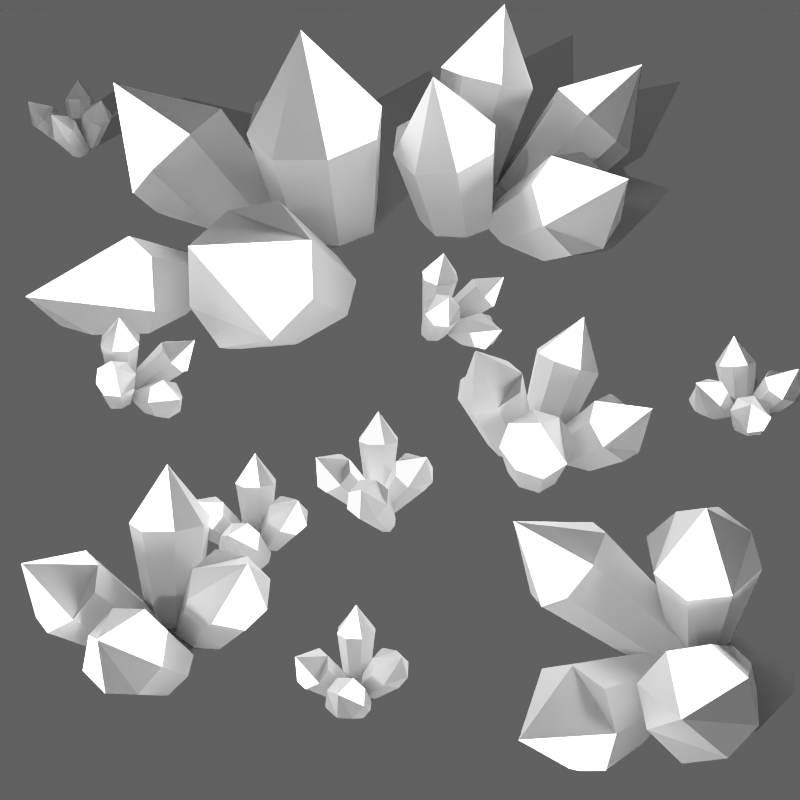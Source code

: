 # Source: templateAsteroidTerrain.blend  (saved by Blender 4.0.36; exported with 4.5.12 LTS)
import bpy
from mathutils import Matrix  # noqa: F401  (used for matrix-valued properties, if any)

bpy.ops.wm.read_factory_settings(use_empty=True)
scene = bpy.context.scene
scene.name = 'Scene'

# ---- collections
col_collection = bpy.data.collections.new('Collection'); scene.collection.children.link(col_collection)

# ---- materials (node trees are filled in below, after node groups)
mat_material_002 = bpy.data.materials.new('Material.002')
mat_material_003 = bpy.data.materials.new('Material.003')
mat_material = bpy.data.materials.new('Material')
mat_material_001 = bpy.data.materials.new('Material.001')

# ---- material node trees
mat_material_002.use_nodes = True; mat_material_002.node_tree.nodes.clear()
_N = mat_material_002.node_tree.nodes; _L = mat_material_002.node_tree.links
n0 = _N.new('ShaderNodeBsdfPrincipled'); n0.name = 'Principled BSDF'; n0.location = (10, 300)
n0.inputs[3].default_value = 1.45
n1 = _N.new('ShaderNodeOutputMaterial'); n1.name = 'Material Output'; n1.location = (300, 300)
_L.new(n0.outputs[0], n1.inputs[0])
n1.is_active_output = True
mat_material_003.use_nodes = True; mat_material_003.node_tree.nodes.clear()
_N = mat_material_003.node_tree.nodes; _L = mat_material_003.node_tree.links
n0 = _N.new('ShaderNodeOutputMaterial'); n0.name = 'Material Output'; n0.location = (300, 300)
n1 = _N.new('ShaderNodeEmission'); n1.name = 'Emission'; n1.location = (10, 300)
n1.inputs[1].default_value = 58.5
_L.new(n1.outputs[0], n0.inputs[0])
n0.is_active_output = True
mat_material.use_nodes = True; mat_material.node_tree.nodes.clear()
_N = mat_material.node_tree.nodes; _L = mat_material.node_tree.links
n0 = _N.new('ShaderNodeBsdfPrincipled'); n0.name = 'Principled BSDF'; n0.location = (10, 300)
n0.inputs[3].default_value = 1.45
n1 = _N.new('ShaderNodeOutputMaterial'); n1.name = 'Material Output'; n1.location = (300, 300)
_L.new(n0.outputs[0], n1.inputs[0])
n1.is_active_output = True
mat_material_001.use_nodes = True; mat_material_001.node_tree.nodes.clear()
_N = mat_material_001.node_tree.nodes; _L = mat_material_001.node_tree.links
n0 = _N.new('ShaderNodeOutputMaterial'); n0.name = 'Material Output'; n0.location = (300, 300)
n1 = _N.new('ShaderNodeEmission'); n1.name = 'Emission'; n1.location = (10, 300)
n1.inputs[1].default_value = 13.1
_L.new(n1.outputs[0], n0.inputs[0])
n0.is_active_output = True

# ---- world
world_world = bpy.data.worlds.new('World'); scene.world = world_world
world_world.use_nodes = True; world_world.node_tree.nodes.clear()
_N = world_world.node_tree.nodes; _L = world_world.node_tree.links
n0 = _N.new('ShaderNodeOutputWorld'); n0.name = 'World Output'; n0.location = (300, 300)
n1 = _N.new('ShaderNodeBackground'); n1.name = 'Background'; n1.location = (10, 300)
n1.inputs[0].default_value = (0.05088, 0.05088, 0.05088, 1.0)
n1.inputs[1].default_value = 2.4
_L.new(n1.outputs[0], n0.inputs[0])
n0.is_active_output = True
world_world.color = (0.05088, 0.05088, 0.05088)
world_world.use_sun_shadow = False
world_world.sun_shadow_jitter_overblur = 0.0

# ---- cameras
cam_camera = bpy.data.cameras.new('Camera')
cam_camera.clip_end = 100.0
cam_camera.ortho_scale = 7.314

# ---- lights
light_spot_001 = bpy.data.lights.new('Spot.001', 'SPOT')
light_spot_001.transmission_factor = 0.0
light_spot_001.energy = 599.7
light_spot_001.shadow_maximum_resolution = 0.006
light_spot_001.use_absolute_resolution = True
light_spot_001.use_soft_falloff = False

# ---- meshes
me_plane = bpy.data.meshes.new('Plane')
me_plane.from_pydata([(-1.0, -1.0, 0.0), (1.0, -1.0, 0.0), (-1.0, 1.0, 0.0), (1.0, 1.0, 0.0)], [], [(0, 1, 3, 2)])
_uv = me_plane.uv_layers.new(name='UVMap')
_uv.uv.foreach_set('vector', [0.0, 0.0, 1.0, 0.0, 1.0, 1.0, 0.0, 1.0])
me_plane.update()
me_plane_005 = bpy.data.meshes.new('Plane.005')
me_plane_005.from_pydata([(-0.4207, -0.4207, -3.119), (0.4207, -0.4207, -3.119), (-0.4207, 0.4207, -3.119), (0.4207, 0.4207, -3.119), (-0.5607, 0.0, -3.119), (0.0, -0.5607, -3.119), (0.5607, 0.0, -3.119), (0.0, 0.5607, -3.119), (0.0, 0.0, -3.119), (-1.131, 0.0, 1.401), (-0.8485, -0.8485, 1.401), (2.257e-09, -1.131, 1.401), (0.8485, -0.8485, 1.401), (1.131, 0.0, 1.401), (0.8485, 0.8485, 1.401), (2.257e-09, 1.131, 1.401), (-0.8485, 0.8485, 1.401), (0.0, 0.0, 3.016)], [(12, 17), (14, 17), (16, 17)], [(8, 7, 3, 6), (4, 2, 7, 8), (0, 4, 8, 5), (5, 8, 6, 1), (17, 13, 14, 15), (9, 17, 15, 16), (10, 11, 17, 9), (11, 12, 13, 17), (0, 5, 11, 10), (7, 2, 16, 15), (5, 1, 12, 11), (1, 6, 13, 12), (2, 4, 9, 16), (6, 3, 14, 13), (4, 0, 10, 9), (3, 7, 15, 14)])
_uv = me_plane_005.uv_layers.new(name='UVMap')
_uv.uv.foreach_set('vector', [0.5, 0.5, 0.5, 1.0, 1.0, 1.0, 1.0, 0.5, 0.0, 0.5, 0.0, 1.0, 0.5, 1.0, 0.5, 0.5, 0.0, 0.0, 0.0, 0.5, 0.5, 0.5, 0.5, 0.0, 0.5, 0.0, 0.5, 0.5, 1.0, 0.5, 1.0, 0.0, 0.5, 0.5, 1.0, 0.5, 1.0, 1.0, 0.5, 1.0, 0.0, 0.5, 0.5, 0.5, 0.5, 1.0, 0.0, 1.0, 0.0, 0.0, 0.5, 0.0, 0.5, 0.5, 0.0, 0.5, 0.5, 0.0, 1.0, 0.0, 1.0, 0.5, 0.5, 0.5, 0.0, 0.0, 0.5, 0.0, 0.5, 0.0, 0.0, 0.0, 0.5, 1.0, 0.0, 1.0, 0.0, 1.0, 0.5, 1.0, 0.5, 0.0, 1.0, 0.0, 1.0, 0.0, 0.5, 0.0, 1.0, 0.0, 1.0, 0.5, 1.0, 0.5, 1.0, 0.0, 0.0, 1.0, 0.0, 0.5, 0.0, 0.5, 0.0, 1.0, 1.0, 0.5, 1.0, 1.0, 1.0, 1.0, 1.0, 0.5, 0.0, 0.5, 0.0, 0.0, 0.0, 0.0, 0.0, 0.5, 1.0, 1.0, 0.5, 1.0, 0.5, 1.0, 1.0, 1.0])
me_plane_005.update()
me_plane_008 = bpy.data.meshes.new('Plane.008')
me_plane_008.from_pydata([(-0.4207, -0.4207, -3.119), (0.4207, -0.4207, -3.119), (-0.4207, 0.4207, -3.119), (0.4207, 0.4207, -3.119), (-0.5607, 0.0, -3.119), (0.0, -0.5607, -3.119), (0.5607, 0.0, -3.119), (0.0, 0.5607, -3.119), (0.0, 0.0, -3.119), (-1.131, 0.0, 1.401), (-0.8485, -0.8485, 1.401), (2.257e-09, -1.131, 1.401), (0.8485, -0.8485, 1.401), (1.131, 0.0, 1.401), (0.8485, 0.8485, 1.401), (2.257e-09, 1.131, 1.401), (-0.8485, 0.8485, 1.401), (0.0, 0.0, 3.016), (-0.01627, -0.994, -3.023), (0.2571, -0.4724, -2.422), (-0.4343, -0.3592, -3.384), (-0.1609, 0.1624, -2.783), (-0.2707, -0.7634, -3.303), (0.1899, -0.8388, -2.663), (0.09353, -0.06822, -2.503), (-0.3671, 0.007209, -3.143), (-0.0886, -0.4158, -2.903), (-4.094, -2.091, -1.211), (-3.58, -2.556, -0.6451), (-3.165, -2.243, 0.08202), (-3.029, -1.504, 0.567), (-3.359, -0.6888, 0.4047), (-3.872, -0.2236, -0.1609), (-4.288, -0.5367, -0.888), (-4.424, -1.276, -1.373), (-5.025, -1.738, 0.4898), (0.02424, -0.3429, -2.912), (0.0974, -1.108, -3.254), (0.7722, -0.4386, -2.538), (0.8454, -1.204, -2.881), (0.3861, -0.2635, -2.668), (-0.06359, -0.7094, -3.145), (0.4836, -1.283, -3.125), (0.9332, -0.837, -2.648), (0.4348, -0.7732, -2.896), (-1.696, -1.557, 1.172), (-2.426, -1.717, 0.681), (-2.603, -2.456, 0.2101), (-2.278, -3.259, -0.0104), (-1.5, -3.613, 0.2511), (-0.7698, -3.453, 0.7425), (-0.5926, -2.713, 1.213), (-0.9173, -1.91, 1.434), (-2.324, -3.231, 2.0), (-0.4933, -0.6837, -3.254), (-0.2761, -1.232, -2.655), (0.197, -0.2313, -3.09), (0.4142, -0.78, -2.491), (-0.1843, -0.3662, -3.272), (-0.4995, -1.033, -2.982), (0.1052, -1.097, -2.473), (0.4204, -0.4304, -2.763), (-0.03956, -0.7318, -2.873), (-2.638, 2.422, -0.6331), (-3.261, 1.781, -0.5971), (-3.274, 1.076, -0.04722), (-2.823, 0.6747, 0.6126), (-2.054, 0.9468, 0.9791), (-1.431, 1.587, 0.9431), (-1.418, 2.292, 0.3932), (-1.869, 2.694, -0.2666), (-3.17, 2.547, 1.261), (4.873, 22.06, -3.997), (6.516, 21.65, -4.364), (5.291, 23.74, -3.984), (6.933, 23.33, -4.351), (4.809, 22.97, -3.929), (5.625, 21.58, -4.182), (6.998, 22.43, -4.418), (6.182, 23.82, -4.165), (5.903, 22.7, -4.174), (5.593, 22.7, 5.408), (5.723, 20.87, 5.272), (7.24, 19.9, 4.897), (9.036, 20.05, 4.532), (10.01, 21.61, 4.421), (9.878, 23.44, 4.557), (8.362, 24.41, 4.932), (6.565, 24.26, 5.297), (8.478, 21.96, 8.16), (5.419, 20.71, -3.989), (6.463, 21.55, -2.892), (4.766, 22.22, -4.523), (5.811, 23.06, -3.426), (4.919, 21.32, -4.438), (6.05, 20.87, -3.352), (6.311, 22.44, -2.976), (5.18, 22.89, -4.063), (5.615, 21.88, -3.707), (-2.324, 20.26, 1.417), (-1.315, 19.02, 2.323), (-0.04313, 19.36, 3.608), (0.7914, 20.71, 4.535), (0.4837, 22.52, 4.365), (-0.5249, 23.76, 3.459), (-1.797, 23.42, 2.174), (-2.632, 22.07, 1.247), (-3.254, 21.22, 5.247), (5.868, 21.97, -3.773), (5.487, 20.45, -4.506), (7.437, 21.38, -3.35), (7.056, 19.86, -4.083), (6.716, 21.93, -3.44), (5.416, 21.31, -4.21), (6.208, 19.9, -4.416), (7.508, 20.52, -3.646), (6.462, 20.92, -3.928), (3.622, 19.89, 5.171), (1.911, 19.98, 4.498), (1.001, 18.65, 3.618), (1.144, 16.91, 3.02), (2.599, 15.8, 3.201), (4.309, 15.71, 3.873), (5.219, 17.05, 4.754), (5.077, 18.78, 5.351), (1.913, 16.75, 7.083), (4.544, 21.58, -4.241), (4.948, 20.31, -3.138), (6.185, 22.14, -4.206), (6.589, 20.86, -3.103), (5.298, 22.07, -4.407), (4.473, 20.86, -3.696), (5.836, 20.38, -2.937), (6.66, 21.59, -3.649), (5.567, 21.22, -3.672), (2.999, 28.5, 2.011), (1.48, 27.52, 2.346), (1.336, 26.05, 3.446), (2.294, 24.96, 4.57), (4.084, 25.09, 4.976), (5.603, 26.07, 4.641), (5.746, 27.54, 3.541), (4.789, 28.63, 2.417), (2.818, 28.78, 6.052), (-11.38, 40.53, -22.18), (-8.325, 42.73, -20.4), (-13.44, 44.05, -23.02), (-10.38, 46.26, -21.24), (-12.92, 41.92, -22.9), (-9.512, 41.04, -21.15), (-8.844, 44.86, -20.52), (-12.25, 45.74, -22.27), (-10.88, 43.39, -21.71), (-25.48, 39.04, -4.36), (-22.38, 36.23, -2.912), (-18.61, 37.27, -0.8341), (-16.21, 40.68, 0.6767), (-17.26, 44.98, 0.4217), (-20.36, 47.79, -1.027), (-24.13, 46.75, -3.104), (-26.53, 43.34, -4.615), (-25.12, 41.51, 5.08), (-8.735, 39.15, -20.33), (-10.41, 41.87, -17.65), (-10.97, 40.83, -23.43), (-12.64, 43.55, -20.75), (-9.572, 39.54, -22.32), (-9.201, 40.24, -18.47), (-11.81, 43.16, -18.75), (-12.18, 42.47, -22.6), (-10.69, 41.35, -20.54), (-25.08, 23.31, -19.93), (-23.39, 22.53, -15.91), (-24.33, 24.71, -12.17), (-26.77, 28.01, -10.51), (-29.58, 30.62, -12.73), (-31.27, 31.39, -16.75), (-30.33, 29.21, -20.5), (-27.89, 25.91, -22.16), (-33.27, 21.82, -14.83), (-10.44, 41.96, -20.41), (-7.507, 39.05, -20.98), (-8.351, 43.4, -17.1), (-5.422, 40.49, -17.68), (-9.881, 43.16, -18.66), (-9.318, 40.26, -21.25), (-5.977, 39.29, -19.43), (-6.54, 42.19, -16.84), (-7.929, 41.22, -19.04), (-23.2, 31.1, -4.993), (-24.32, 28.67, -8.521), (-22.06, 25.25, -10.21), (-18.41, 22.8, -9.68), (-15.33, 23.28, -6.537), (-14.21, 25.72, -3.008), (-16.46, 29.14, -1.319), (-20.11, 31.59, -1.85), (-23.31, 22.18, -1.023), (-10.69, 39.27, -22.66), (-9.952, 37.36, -19.03), (-9.667, 42.93, -20.94), (-8.929, 41.02, -17.31), (-10.3, 41.42, -22.4), (-10.49, 37.71, -21.13), (-9.318, 38.87, -17.56), (-9.128, 42.58, -18.84), (-9.809, 40.15, -19.98), (-32.15, 45.87, -18.86), (-32.93, 41.54, -19.38), (-32.53, 38.38, -16.3), (-31.44, 37.67, -12.06), (-30.17, 40.72, -9.107), (-29.38, 45.05, -8.589), (-29.78, 48.21, -11.67), (-30.87, 48.91, -15.91), (-38.78, 44.42, -11.84), (-2.106, 49.98, -13.17), (-4.341, 48.38, -14.88), (-0.4969, 47.22, -12.69), (-2.732, 45.62, -14.39), (-0.9297, 48.87, -12.65), (-3.491, 49.64, -14.11), (-3.908, 46.73, -14.92), (-1.347, 45.96, -13.46), (-2.419, 47.8, -13.78), (-8.527, 47.22, 3.045), (-10.9, 49.47, 1.981), (-13.69, 48.78, 0.1006), (-15.41, 46.24, -1.452), (-14.53, 42.91, -1.531), (-12.16, 40.66, -0.4674), (-9.368, 41.35, 1.413), (-7.654, 43.89, 2.966), (-14.78, 44.09, 5.949), (-4.47, 51.04, -14.02), (-5.41, 48.44, -12.33), (-1.418, 49.97, -13.96), (-2.358, 47.37, -12.28), (-2.787, 50.94, -14.27), (-5.447, 49.92, -13.19), (-4.04, 47.47, -12.03), (-1.38, 48.49, -13.11), (-3.414, 49.21, -13.15), (0.6103, 61.31, -0.5759), (-2.783, 61.52, -0.06511), (-4.754, 59.26, 1.614), (-4.678, 56.28, 3.329), (-1.916, 54.33, 3.947), (1.477, 54.12, 3.436), (3.448, 56.38, 1.757), (3.372, 59.36, 0.04233), (0.3329, 60.89, 6.983), (-3.556, 48.76, -13.36), (-4.522, 51.34, -15.06), (-6.479, 47.42, -13.73), (-7.445, 50.0, -15.43), (-4.857, 47.66, -13.27), (-3.553, 50.27, -14.15), (-6.144, 51.1, -15.52), (-7.448, 48.49, -14.64), (-5.501, 49.38, -14.39), (-9.54, 53.55, 2.549), (-6.917, 55.76, 2.352), (-6.911, 58.81, 0.7663), (-8.866, 60.96, -1.066), (-12.14, 60.48, -2.006), (-14.76, 58.27, -1.809), (-14.77, 55.22, -0.2232), (-12.81, 53.06, 1.609), (-12.74, 59.74, 5.509), (-2.143, 51.07, -13.62), (-4.978, 52.09, -12.45), (-3.441, 48.17, -14.22), (-6.277, 49.19, -13.05), (-2.321, 49.45, -14.11), (-3.344, 52.06, -12.93), (-6.099, 50.81, -12.55), (-5.075, 48.2, -13.74), (-4.21, 50.13, -13.33), (4.208, 43.37, 0.9552), (4.566, 46.64, 1.96), (2.143, 48.64, 3.345), (-1.152, 48.7, 4.323), (-3.413, 46.12, 4.103), (-3.772, 42.86, 3.098), (-1.348, 40.85, 1.714), (1.947, 40.79, 0.736), (2.043, 42.82, 8.194), (17.77, 8.889, 2.373), (19.18, 10.25, 3.451), (16.52, 10.64, 1.781), (17.93, 12.0, 2.86), (16.92, 9.539, 1.898), (18.68, 9.278, 3.01), (18.78, 11.35, 3.335), (17.02, 11.61, 2.222), (17.85, 10.45, 2.616), (9.478, 7.37, 11.18), (11.21, 6.059, 12.13), (13.04, 6.845, 13.42), (14.04, 8.807, 14.31), (13.25, 11.03, 14.07), (11.52, 12.34, 13.12), (9.684, 11.56, 11.83), (8.689, 9.595, 10.94), (9.045, 8.756, 16.2), (19.16, 8.322, 3.506), (17.98, 9.686, 4.82), (18.04, 9.068, 1.725), (16.86, 10.43, 3.04), (18.8, 8.468, 2.397), (18.76, 8.88, 4.46), (17.22, 10.29, 4.149), (17.26, 9.874, 2.086), (18.01, 9.377, 3.273), (11.39, -1.064, 3.065), (12.13, -1.358, 5.302), (11.31, -0.2325, 7.225), (9.745, 1.393, 7.953), (8.219, 2.602, 6.598), (7.485, 2.897, 4.361), (8.301, 1.771, 2.438), (9.868, 0.1458, 1.71), (6.877, -2.304, 5.388), (18.1, 9.714, 3.347), (19.85, 8.333, 3.219), (18.95, 10.62, 5.199), (20.7, 9.242, 5.072), (18.24, 10.4, 4.294), (18.84, 8.872, 2.975), (20.57, 8.558, 4.124), (19.97, 10.08, 5.444), (19.4, 9.478, 4.209), (11.18, 3.275, 11.04), (10.9, 1.895, 9.128), (12.38, 0.1976, 8.377), (14.43, -0.8904, 8.87), (15.88, -0.4374, 10.7), (16.15, 0.9421, 12.61), (14.67, 2.64, 13.36), (12.62, 3.728, 12.86), (11.43, -1.459, 13.24), (18.24, 8.26, 2.165), (18.55, 7.304, 4.157), (18.48, 10.28, 3.094), (18.8, 9.319, 5.086), (18.31, 9.427, 2.298), (18.35, 7.447, 3.006), (18.73, 8.152, 4.953), (18.68, 10.13, 4.245), (18.52, 8.789, 3.625), (6.293, 10.54, 3.038), (6.154, 8.184, 2.769), (6.39, 6.543, 4.466), (6.79, 6.254, 6.787), (7.141, 7.965, 8.392), (7.281, 10.32, 8.661), (7.044, 11.96, 6.964), (6.645, 12.25, 4.643), (2.504, 9.416, 6.461), (-9.152, 7.642, -7.842), (-8.174, 7.642, -7.842), (-9.152, 8.619, -7.842), (-8.174, 8.619, -7.842), (-9.314, 8.13, -7.842), (-8.663, 7.479, -7.842), (-8.012, 8.13, -7.842), (-8.663, 8.782, -7.842), (-8.663, 8.13, -7.842), (-9.977, 8.13, -2.591), (-9.649, 7.145, -2.591), (-8.663, 6.817, -2.591), (-7.677, 7.145, -2.591), (-7.349, 8.13, -2.591), (-7.677, 9.116, -2.591), (-8.663, 9.444, -2.591), (-9.649, 9.116, -2.591), (-8.663, 8.13, -0.7152), (-8.682, 6.976, -7.731), (-8.364, 7.582, -7.032), (-9.168, 7.713, -8.15), (-8.85, 8.319, -7.452), (-8.978, 7.244, -8.056), (-8.442, 7.156, -7.312), (-8.554, 8.051, -7.126), (-9.09, 8.139, -7.87), (-8.766, 7.647, -7.591), (-13.42, 5.701, -5.625), (-12.82, 5.161, -4.968), (-12.34, 5.525, -4.123), (-12.18, 6.383, -3.56), (-12.57, 7.33, -3.748), (-13.16, 7.871, -4.405), (-13.64, 7.507, -5.25), (-13.8, 6.648, -5.814), (-14.5, 6.112, -3.65), (-8.635, 7.732, -7.601), (-8.55, 6.843, -7.999), (-7.766, 7.621, -7.168), (-7.681, 6.732, -7.566), (-8.215, 7.824, -7.318), (-8.737, 7.306, -7.872), (-8.101, 6.64, -7.849), (-7.579, 7.158, -7.295), (-8.158, 7.232, -7.583), (-10.63, 6.322, -2.856), (-11.48, 6.136, -3.427), (-11.69, 5.277, -3.974), (-11.31, 4.344, -4.231), (-10.41, 3.934, -3.927), (-9.557, 4.119, -3.356), (-9.352, 4.978, -2.809), (-9.729, 5.912, -2.553), (-11.36, 4.376, -1.895), (-9.236, 7.336, -7.999), (-8.984, 6.699, -7.302), (-8.434, 7.862, -7.809), (-8.182, 7.224, -7.112), (-8.877, 7.705, -8.02), (-9.243, 6.93, -7.683), (-8.541, 6.856, -7.091), (-8.175, 7.63, -7.429), (-8.709, 7.28, -7.556), (-11.73, 10.94, -4.954), (-12.45, 10.2, -4.912), (-12.47, 9.381, -4.273), (-11.94, 8.914, -3.507), (-11.05, 9.23, -3.081), (-10.33, 9.974, -3.123), (-10.31, 10.79, -3.762), (-10.83, 11.26, -4.528), (-12.35, 11.09, -2.754), (-10.73, 0.07602, -11.06), (-8.916, 0.07602, -11.06), (-10.73, 1.886, -11.06), (-8.916, 1.886, -11.06), (-11.03, 0.9809, -11.06), (-9.821, -0.225, -11.06), (-8.615, 0.9809, -11.06), (-9.821, 2.187, -11.06), (-9.821, 0.9809, -11.06), (-12.25, 0.9809, -1.343), (-11.65, -0.8441, -1.343), (-9.821, -1.451, -1.343), (-7.996, -0.8441, -1.343), (-7.389, 0.9809, -1.343), (-7.996, 2.806, -1.343), (-9.821, 3.413, -1.343), (-11.65, 2.806, -1.343), (-9.821, 0.9809, 2.129), (-9.856, -1.157, -10.86), (-9.268, -0.03514, -9.566), (-10.75, 0.2083, -11.63), (-10.17, 1.33, -10.34), (-10.4, -0.661, -11.46), (-9.412, -0.8232, -10.08), (-9.62, 0.8342, -9.739), (-10.61, 0.9964, -11.12), (-10.01, 0.0866, -10.6), (-18.63, -3.516, -6.961), (-17.52, -4.517, -5.744), (-16.63, -3.843, -4.18), (-16.34, -2.254, -3.137), (-17.05, -0.5006, -3.486), (-18.15, 0.5, -4.703), (-19.04, -0.1734, -6.267), (-19.33, -1.763, -7.31), (-20.63, -2.756, -3.303), (-9.769, 0.2434, -10.62), (-9.611, -1.402, -11.36), (-8.16, 0.03746, -9.816), (-8.003, -1.608, -10.55), (-8.991, 0.4141, -10.1), (-9.958, -0.5449, -11.12), (-8.781, -1.778, -11.08), (-7.814, -0.8194, -10.05), (-8.886, -0.6822, -10.59), (-13.47, -2.367, -1.835), (-15.04, -2.711, -2.892), (-15.42, -4.301, -3.905), (-14.72, -6.029, -4.379), (-13.05, -6.789, -3.817), (-11.48, -6.445, -2.76), (-11.1, -4.855, -1.747), (-11.79, -3.127, -1.273), (-14.82, -5.969, -0.05468), (-10.88, -0.4896, -11.36), (-10.41, -1.67, -10.07), (-9.397, 0.4834, -11.0), (-8.93, -0.6967, -9.714), (-10.22, 0.1932, -11.39), (-10.9, -1.241, -10.77), (-9.595, -1.379, -9.675), (-8.917, 0.05516, -10.3), (-9.906, -0.5932, -10.53), (-15.49, 6.189, -5.718), (-16.83, 4.812, -5.641), (-16.86, 3.296, -4.458), (-15.89, 2.432, -3.039), (-14.24, 3.017, -2.251), (-12.9, 4.394, -2.328), (-12.87, 5.911, -3.511), (-13.84, 6.775, -4.93), (-16.64, 6.459, -1.646), (-5.195, 32.43, -6.388), (-4.573, 31.84, -6.962), (-4.547, 33.23, -6.506), (-3.925, 32.63, -7.081), (-4.975, 32.93, -6.351), (-4.992, 32.0, -6.655), (-4.146, 32.14, -7.117), (-4.129, 33.06, -6.813), (-4.56, 32.53, -6.734), (-2.653, 31.77, -1.393), (-3.098, 30.77, -1.466), (-2.688, 29.91, -2.006), (-1.843, 29.58, -2.626), (-0.9807, 30.18, -2.938), (-0.5359, 31.19, -2.865), (-0.946, 32.05, -2.325), (-1.791, 32.38, -1.705), (-0.8371, 30.42, -0.5338), (-5.28, 31.57, -6.486), (-4.311, 31.67, -6.139), (-5.319, 32.59, -6.655), (-4.35, 32.68, -6.308), (-5.46, 32.06, -6.628), (-4.789, 31.45, -6.285), (-4.17, 32.19, -6.166), (-4.841, 32.81, -6.509), (-4.815, 32.13, -6.397), (-8.039, 32.78, -1.715), (-7.675, 31.78, -1.428), (-6.685, 31.54, -1.021), (-5.721, 31.97, -0.7277), (-5.436, 33.03, -0.7812), (-5.8, 34.03, -1.068), (-6.79, 34.27, -1.475), (-7.754, 33.84, -1.768), (-7.424, 33.18, 0.5908), (-4.681, 32.12, -6.493), (-5.424, 31.46, -6.782), (-3.975, 31.37, -6.613), (-4.718, 30.72, -6.902), (-4.204, 31.86, -6.505), (-5.17, 31.92, -6.618), (-5.194, 30.98, -6.89), (-4.229, 30.92, -6.778), (-4.699, 31.42, -6.698), (-4.409, 30.78, -1.019), (-5.37, 31.31, -0.9947), (-6.356, 30.9, -1.246), (-6.868, 29.98, -1.577), (-6.406, 29.01, -1.795), (-5.445, 28.48, -1.82), (-4.459, 28.89, -1.569), (-3.946, 29.81, -1.237), (-5.66, 29.35, 0.4822), (-5.534, 32.28, -6.438), (-5.432, 31.4, -5.903), (-4.576, 32.17, -6.808), (-4.474, 31.29, -6.273), (-5.072, 32.37, -6.712), (-5.642, 31.86, -6.109), (-4.936, 31.2, -5.999), (-4.365, 31.71, -6.602), (-5.004, 31.78, -6.355), (-3.137, 35.83, -2.761), (-4.069, 35.65, -2.208), (-4.288, 34.8, -1.545), (-3.863, 33.87, -1.129), (-2.863, 33.47, -1.322), (-1.931, 33.64, -1.875), (-1.712, 34.49, -2.538), (-2.136, 35.42, -2.954), (-2.284, 35.67, -0.5009), (-23.07, 18.07, -14.44), (-22.45, 17.48, -15.02), (-22.42, 18.87, -14.56), (-21.8, 18.27, -15.14), (-22.85, 18.57, -14.41), (-22.86, 17.64, -14.71), (-22.02, 17.78, -15.17), (-22.0, 18.7, -14.87), (-22.43, 18.17, -14.79), (-20.53, 17.41, -9.448), (-20.97, 16.41, -9.522), (-20.56, 15.55, -10.06), (-19.72, 15.22, -10.68), (-18.85, 15.82, -10.99), (-18.41, 16.82, -10.92), (-18.82, 17.69, -10.38), (-19.66, 18.02, -9.761), (-18.71, 16.06, -8.589), (-23.15, 17.21, -14.54), (-22.18, 17.3, -14.19), (-23.19, 18.23, -14.71), (-22.22, 18.32, -14.36), (-23.33, 17.7, -14.68), (-22.66, 17.09, -14.34), (-22.04, 17.83, -14.22), (-22.71, 18.45, -14.56), (-22.69, 17.77, -14.45), (-25.91, 18.42, -9.77), (-25.55, 17.42, -9.484), (-24.56, 17.18, -9.077), (-23.59, 17.61, -8.783), (-23.31, 18.67, -8.837), (-23.67, 19.67, -9.123), (-24.66, 19.91, -9.53), (-25.63, 19.48, -9.824), (-25.3, 18.82, -7.465), (-22.55, 17.76, -14.55), (-23.3, 17.1, -14.84), (-21.85, 17.01, -14.67), (-22.59, 16.36, -14.96), (-22.08, 17.5, -14.56), (-23.04, 17.55, -14.67), (-23.07, 16.62, -14.95), (-22.1, 16.56, -14.83), (-22.57, 17.06, -14.75), (-22.28, 16.42, -9.074), (-23.24, 16.95, -9.05), (-24.23, 16.54, -9.301), (-24.74, 15.62, -9.633), (-24.28, 14.65, -9.851), (-23.32, 14.12, -9.875), (-22.33, 14.53, -9.624), (-21.82, 15.45, -9.293), (-23.53, 14.99, -7.573), (-23.41, 17.92, -14.49), (-23.3, 17.04, -13.96), (-22.45, 17.81, -14.86), (-22.35, 16.93, -14.33), (-22.94, 18.01, -14.77), (-23.51, 17.5, -14.16), (-22.81, 16.84, -14.05), (-22.24, 17.35, -14.66), (-22.88, 17.42, -14.41), (-21.01, 21.46, -10.82), (-21.94, 21.28, -10.26), (-22.16, 20.44, -9.6), (-21.74, 19.51, -9.185), (-20.73, 19.1, -9.378), (-19.8, 19.28, -9.93), (-19.58, 20.13, -10.59), (-20.01, 21.06, -11.01), (-20.16, 21.31, -8.556), (17.92, 30.75, 2.3), (18.94, 30.85, 2.388), (17.82, 31.78, 2.282), (18.84, 31.88, 2.37), (17.7, 31.24, 2.276), (18.45, 30.63, 2.347), (19.06, 31.38, 2.393), (18.31, 32.0, 2.322), (18.38, 31.31, 2.335), (16.52, 31.23, 7.746), (16.97, 30.22, 7.794), (18.04, 29.98, 7.889), (19.04, 30.43, 7.972), (19.28, 31.5, 7.983), (18.83, 32.5, 7.935), (17.77, 32.75, 7.84), (16.77, 32.3, 7.757), (17.73, 31.38, 9.839), (18.47, 30.1, 2.472), (18.68, 30.77, 3.224), (17.92, 30.82, 1.973), (18.13, 31.49, 2.725), (18.16, 30.34, 2.097), (18.66, 30.32, 2.931), (18.44, 31.25, 3.1), (17.94, 31.28, 2.266), (18.3, 30.8, 2.598), (13.44, 28.28, 4.287), (14.07, 27.78, 5.042), (14.46, 28.22, 5.969), (14.48, 29.15, 6.56), (14.0, 30.1, 6.309), (13.38, 30.6, 5.553), (12.99, 30.16, 4.627), (12.96, 29.24, 4.036), (12.09, 28.62, 6.262), (18.43, 30.9, 2.598), (18.65, 29.97, 2.203), (19.31, 30.88, 3.135), (19.53, 29.95, 2.74), (18.84, 31.04, 2.932), (18.39, 30.44, 2.311), (19.12, 29.8, 2.406), (19.57, 30.41, 3.027), (18.98, 30.42, 2.669), (16.05, 29.25, 7.441), (15.23, 28.96, 6.767), (15.15, 28.03, 6.189), (15.67, 27.09, 5.97), (16.63, 26.75, 6.379), (17.45, 27.04, 7.053), (17.52, 27.97, 7.632), (17.01, 28.92, 7.85), (15.4, 27.14, 8.425), (17.88, 30.42, 2.132), (18.14, 29.78, 2.901), (18.65, 31.05, 2.395), (18.91, 30.42, 3.163), (18.22, 30.84, 2.136), (17.88, 29.99, 2.473), (18.57, 29.99, 3.16), (18.91, 30.84, 2.823), (18.4, 30.42, 2.648), (14.62, 33.98, 5.047), (13.93, 33.12, 5.04), (13.94, 32.27, 5.727), (14.47, 31.84, 6.59), (15.33, 32.27, 7.113), (16.02, 33.12, 7.12), (16.01, 33.98, 6.433), (15.48, 34.41, 5.57), (13.75, 34.09, 7.306), (-40.56, 45.78, -23.23), (-39.58, 45.78, -23.23), (-40.56, 46.76, -23.23), (-39.58, 46.76, -23.23), (-40.72, 46.27, -23.23), (-40.07, 45.62, -23.23), (-39.42, 46.27, -23.23), (-40.07, 46.92, -23.23), (-40.07, 46.27, -23.23), (-41.38, 46.27, -17.98), (-41.06, 45.29, -17.98), (-40.07, 44.96, -17.98), (-39.08, 45.29, -17.98), (-38.76, 46.27, -17.98), (-39.08, 47.26, -17.98), (-40.07, 47.59, -17.98), (-41.06, 47.26, -17.98), (-40.07, 46.27, -16.1), (-40.09, 45.12, -23.12), (-39.77, 45.72, -22.42), (-40.57, 45.85, -23.54), (-40.26, 46.46, -22.84), (-40.38, 45.39, -23.44), (-39.85, 45.3, -22.7), (-39.96, 46.19, -22.51), (-40.5, 46.28, -23.26), (-40.17, 45.79, -22.98), (-44.83, 43.84, -21.01), (-44.23, 43.3, -20.36), (-43.75, 43.67, -19.51), (-43.59, 44.52, -18.95), (-43.97, 45.47, -19.14), (-44.57, 46.01, -19.79), (-45.05, 45.65, -20.64), (-45.21, 44.79, -21.2), (-45.91, 44.25, -19.04), (-40.04, 45.87, -22.99), (-39.96, 44.98, -23.39), (-39.17, 45.76, -22.56), (-39.09, 44.87, -22.95), (-39.62, 45.97, -22.71), (-40.14, 45.45, -23.26), (-39.51, 44.78, -23.24), (-38.99, 45.3, -22.68), (-39.57, 45.37, -22.97), (-42.04, 44.46, -18.24), (-42.89, 44.28, -18.82), (-43.09, 43.42, -19.36), (-42.72, 42.49, -19.62), (-41.81, 42.07, -19.31), (-40.96, 42.26, -18.74), (-40.76, 43.12, -18.2), (-41.14, 44.05, -17.94), (-42.77, 42.52, -17.28), (-40.64, 45.48, -23.39), (-40.39, 44.84, -22.69), (-39.84, 46.0, -23.2), (-39.59, 45.37, -22.5), (-40.28, 45.85, -23.41), (-40.65, 45.07, -23.07), (-39.95, 45.0, -22.48), (-39.58, 45.77, -22.82), (-40.12, 45.42, -22.94), (-43.13, 49.09, -20.34), (-43.86, 48.34, -20.3), (-43.87, 47.52, -19.66), (-43.35, 47.06, -18.89), (-42.46, 47.37, -18.47), (-41.73, 48.12, -18.51), (-41.72, 48.93, -19.15), (-42.24, 49.4, -19.92), (-43.75, 49.23, -18.14)], [(12, 17), (14, 17), (16, 17), (30, 35), (32, 35), (34, 35), (48, 53), (50, 53), (52, 53), (66, 71), (68, 71), (70, 71), (84, 89), (86, 89), (88, 89), (102, 107), (104, 107), (106, 107), (120, 125), (122, 125), (124, 125), (138, 143), (140, 143), (142, 143), (156, 161), (158, 161), (160, 161), (174, 179), (176, 179), (178, 179), (192, 197), (194, 197), (196, 197), (210, 215), (212, 215), (214, 215), (228, 233), (230, 233), (232, 233), (246, 251), (248, 251), (250, 251), (264, 269), (266, 269), (268, 269), (282, 287), (284, 287), (286, 287), (300, 305), (302, 305), (304, 305), (318, 323), (320, 323), (322, 323), (336, 341), (338, 341), (340, 341), (354, 359), (356, 359), (358, 359), (372, 377), (374, 377), (376, 377), (390, 395), (392, 395), (394, 395), (408, 413), (410, 413), (412, 413), (426, 431), (428, 431), (430, 431), (444, 449), (446, 449), (448, 449), (462, 467), (464, 467), (466, 467), (480, 485), (482, 485), (484, 485), (498, 503), (500, 503), (502, 503), (516, 521), (518, 521), (520, 521), (534, 539), (536, 539), (538, 539), (552, 557), (554, 557), (556, 557), (570, 575), (572, 575), (574, 575), (588, 593), (590, 593), (592, 593), (606, 611), (608, 611), (610, 611), (624, 629), (626, 629), (628, 629), (642, 647), (644, 647), (646, 647), (660, 665), (662, 665), (664, 665), (678, 683), (680, 683), (682, 683), (696, 701), (698, 701), (700, 701), (714, 719), (716, 719), (718, 719), (732, 737), (734, 737), (736, 737), (750, 755), (752, 755), (754, 755), (768, 773), (770, 773), (772, 773), (786, 791), (788, 791), (790, 791)], [(8, 7, 3, 6), (4, 2, 7, 8), (0, 4, 8, 5), (5, 8, 6, 1), (17, 13, 14, 15), (9, 17, 15, 16), (10, 11, 17, 9), (11, 12, 13, 17), (0, 5, 11, 10), (7, 2, 16, 15), (5, 1, 12, 11), (1, 6, 13, 12), (2, 4, 9, 16), (6, 3, 14, 13), (4, 0, 10, 9), (3, 7, 15, 14), (26, 25, 21, 24), (22, 20, 25, 26), (18, 22, 26, 23), (23, 26, 24, 19), (35, 31, 32, 33), (27, 35, 33, 34), (28, 29, 35, 27), (29, 30, 31, 35), (18, 23, 29, 28), (25, 20, 34, 33), (23, 19, 30, 29), (19, 24, 31, 30), (20, 22, 27, 34), (24, 21, 32, 31), (22, 18, 28, 27), (21, 25, 33, 32), (44, 43, 39, 42), (40, 38, 43, 44), (36, 40, 44, 41), (41, 44, 42, 37), (53, 49, 50, 51), (45, 53, 51, 52), (46, 47, 53, 45), (47, 48, 49, 53), (36, 41, 47, 46), (43, 38, 52, 51), (41, 37, 48, 47), (37, 42, 49, 48), (38, 40, 45, 52), (42, 39, 50, 49), (40, 36, 46, 45), (39, 43, 51, 50), (62, 61, 57, 60), (58, 56, 61, 62), (54, 58, 62, 59), (59, 62, 60, 55), (71, 67, 68, 69), (63, 71, 69, 70), (64, 65, 71, 63), (65, 66, 67, 71), (54, 59, 65, 64), (61, 56, 70, 69), (59, 55, 66, 65), (55, 60, 67, 66), (56, 58, 63, 70), (60, 57, 68, 67), (58, 54, 64, 63), (57, 61, 69, 68), (80, 79, 75, 78), (76, 74, 79, 80), (72, 76, 80, 77), (77, 80, 78, 73), (89, 85, 86, 87), (81, 89, 87, 88), (82, 83, 89, 81), (83, 84, 85, 89), (72, 77, 83, 82), (79, 74, 88, 87), (77, 73, 84, 83), (73, 78, 85, 84), (74, 76, 81, 88), (78, 75, 86, 85), (76, 72, 82, 81), (75, 79, 87, 86), (98, 97, 93, 96), (94, 92, 97, 98), (90, 94, 98, 95), (95, 98, 96, 91), (107, 103, 104, 105), (99, 107, 105, 106), (100, 101, 107, 99), (101, 102, 103, 107), (90, 95, 101, 100), (97, 92, 106, 105), (95, 91, 102, 101), (91, 96, 103, 102), (92, 94, 99, 106), (96, 93, 104, 103), (94, 90, 100, 99), (93, 97, 105, 104), (116, 115, 111, 114), (112, 110, 115, 116), (108, 112, 116, 113), (113, 116, 114, 109), (125, 121, 122, 123), (117, 125, 123, 124), (118, 119, 125, 117), (119, 120, 121, 125), (108, 113, 119, 118), (115, 110, 124, 123), (113, 109, 120, 119), (109, 114, 121, 120), (110, 112, 117, 124), (114, 111, 122, 121), (112, 108, 118, 117), (111, 115, 123, 122), (134, 133, 129, 132), (130, 128, 133, 134), (126, 130, 134, 131), (131, 134, 132, 127), (143, 139, 140, 141), (135, 143, 141, 142), (136, 137, 143, 135), (137, 138, 139, 143), (126, 131, 137, 136), (133, 128, 142, 141), (131, 127, 138, 137), (127, 132, 139, 138), (128, 130, 135, 142), (132, 129, 140, 139), (130, 126, 136, 135), (129, 133, 141, 140), (152, 151, 147, 150), (148, 146, 151, 152), (144, 148, 152, 149), (149, 152, 150, 145), (161, 157, 158, 159), (153, 161, 159, 160), (154, 155, 161, 153), (155, 156, 157, 161), (144, 149, 155, 154), (151, 146, 160, 159), (149, 145, 156, 155), (145, 150, 157, 156), (146, 148, 153, 160), (150, 147, 158, 157), (148, 144, 154, 153), (147, 151, 159, 158), (170, 169, 165, 168), (166, 164, 169, 170), (162, 166, 170, 167), (167, 170, 168, 163), (179, 175, 176, 177), (171, 179, 177, 178), (172, 173, 179, 171), (173, 174, 175, 179), (162, 167, 173, 172), (169, 164, 178, 177), (167, 163, 174, 173), (163, 168, 175, 174), (164, 166, 171, 178), (168, 165, 176, 175), (166, 162, 172, 171), (165, 169, 177, 176), (188, 187, 183, 186), (184, 182, 187, 188), (180, 184, 188, 185), (185, 188, 186, 181), (197, 193, 194, 195), (189, 197, 195, 196), (190, 191, 197, 189), (191, 192, 193, 197), (180, 185, 191, 190), (187, 182, 196, 195), (185, 181, 192, 191), (181, 186, 193, 192), (182, 184, 189, 196), (186, 183, 194, 193), (184, 180, 190, 189), (183, 187, 195, 194), (206, 205, 201, 204), (202, 200, 205, 206), (198, 202, 206, 203), (203, 206, 204, 199), (215, 211, 212, 213), (207, 215, 213, 214), (208, 209, 215, 207), (209, 210, 211, 215), (198, 203, 209, 208), (205, 200, 214, 213), (203, 199, 210, 209), (199, 204, 211, 210), (200, 202, 207, 214), (204, 201, 212, 211), (202, 198, 208, 207), (201, 205, 213, 212), (224, 223, 219, 222), (220, 218, 223, 224), (216, 220, 224, 221), (221, 224, 222, 217), (233, 229, 230, 231), (225, 233, 231, 232), (226, 227, 233, 225), (227, 228, 229, 233), (216, 221, 227, 226), (223, 218, 232, 231), (221, 217, 228, 227), (217, 222, 229, 228), (218, 220, 225, 232), (222, 219, 230, 229), (220, 216, 226, 225), (219, 223, 231, 230), (242, 241, 237, 240), (238, 236, 241, 242), (234, 238, 242, 239), (239, 242, 240, 235), (251, 247, 248, 249), (243, 251, 249, 250), (244, 245, 251, 243), (245, 246, 247, 251), (234, 239, 245, 244), (241, 236, 250, 249), (239, 235, 246, 245), (235, 240, 247, 246), (236, 238, 243, 250), (240, 237, 248, 247), (238, 234, 244, 243), (237, 241, 249, 248), (260, 259, 255, 258), (256, 254, 259, 260), (252, 256, 260, 257), (257, 260, 258, 253), (269, 265, 266, 267), (261, 269, 267, 268), (262, 263, 269, 261), (263, 264, 265, 269), (252, 257, 263, 262), (259, 254, 268, 267), (257, 253, 264, 263), (253, 258, 265, 264), (254, 256, 261, 268), (258, 255, 266, 265), (256, 252, 262, 261), (255, 259, 267, 266), (278, 277, 273, 276), (274, 272, 277, 278), (270, 274, 278, 275), (275, 278, 276, 271), (287, 283, 284, 285), (279, 287, 285, 286), (280, 281, 287, 279), (281, 282, 283, 287), (270, 275, 281, 280), (277, 272, 286, 285), (275, 271, 282, 281), (271, 276, 283, 282), (272, 274, 279, 286), (276, 273, 284, 283), (274, 270, 280, 279), (273, 277, 285, 284), (296, 295, 291, 294), (292, 290, 295, 296), (288, 292, 296, 293), (293, 296, 294, 289), (305, 301, 302, 303), (297, 305, 303, 304), (298, 299, 305, 297), (299, 300, 301, 305), (288, 293, 299, 298), (295, 290, 304, 303), (293, 289, 300, 299), (289, 294, 301, 300), (290, 292, 297, 304), (294, 291, 302, 301), (292, 288, 298, 297), (291, 295, 303, 302), (314, 313, 309, 312), (310, 308, 313, 314), (306, 310, 314, 311), (311, 314, 312, 307), (323, 319, 320, 321), (315, 323, 321, 322), (316, 317, 323, 315), (317, 318, 319, 323), (306, 311, 317, 316), (313, 308, 322, 321), (311, 307, 318, 317), (307, 312, 319, 318), (308, 310, 315, 322), (312, 309, 320, 319), (310, 306, 316, 315), (309, 313, 321, 320), (332, 331, 327, 330), (328, 326, 331, 332), (324, 328, 332, 329), (329, 332, 330, 325), (341, 337, 338, 339), (333, 341, 339, 340), (334, 335, 341, 333), (335, 336, 337, 341), (324, 329, 335, 334), (331, 326, 340, 339), (329, 325, 336, 335), (325, 330, 337, 336), (326, 328, 333, 340), (330, 327, 338, 337), (328, 324, 334, 333), (327, 331, 339, 338), (350, 349, 345, 348), (346, 344, 349, 350), (342, 346, 350, 347), (347, 350, 348, 343), (359, 355, 356, 357), (351, 359, 357, 358), (352, 353, 359, 351), (353, 354, 355, 359), (342, 347, 353, 352), (349, 344, 358, 357), (347, 343, 354, 353), (343, 348, 355, 354), (344, 346, 351, 358), (348, 345, 356, 355), (346, 342, 352, 351), (345, 349, 357, 356), (368, 367, 363, 366), (364, 362, 367, 368), (360, 364, 368, 365), (365, 368, 366, 361), (377, 373, 374, 375), (369, 377, 375, 376), (370, 371, 377, 369), (371, 372, 373, 377), (360, 365, 371, 370), (367, 362, 376, 375), (365, 361, 372, 371), (361, 366, 373, 372), (362, 364, 369, 376), (366, 363, 374, 373), (364, 360, 370, 369), (363, 367, 375, 374), (386, 385, 381, 384), (382, 380, 385, 386), (378, 382, 386, 383), (383, 386, 384, 379), (395, 391, 392, 393), (387, 395, 393, 394), (388, 389, 395, 387), (389, 390, 391, 395), (378, 383, 389, 388), (385, 380, 394, 393), (383, 379, 390, 389), (379, 384, 391, 390), (380, 382, 387, 394), (384, 381, 392, 391), (382, 378, 388, 387), (381, 385, 393, 392), (404, 403, 399, 402), (400, 398, 403, 404), (396, 400, 404, 401), (401, 404, 402, 397), (413, 409, 410, 411), (405, 413, 411, 412), (406, 407, 413, 405), (407, 408, 409, 413), (396, 401, 407, 406), (403, 398, 412, 411), (401, 397, 408, 407), (397, 402, 409, 408), (398, 400, 405, 412), (402, 399, 410, 409), (400, 396, 406, 405), (399, 403, 411, 410), (422, 421, 417, 420), (418, 416, 421, 422), (414, 418, 422, 419), (419, 422, 420, 415), (431, 427, 428, 429), (423, 431, 429, 430), (424, 425, 431, 423), (425, 426, 427, 431), (414, 419, 425, 424), (421, 416, 430, 429), (419, 415, 426, 425), (415, 420, 427, 426), (416, 418, 423, 430), (420, 417, 428, 427), (418, 414, 424, 423), (417, 421, 429, 428), (440, 439, 435, 438), (436, 434, 439, 440), (432, 436, 440, 437), (437, 440, 438, 433), (449, 445, 446, 447), (441, 449, 447, 448), (442, 443, 449, 441), (443, 444, 445, 449), (432, 437, 443, 442), (439, 434, 448, 447), (437, 433, 444, 443), (433, 438, 445, 444), (434, 436, 441, 448), (438, 435, 446, 445), (436, 432, 442, 441), (435, 439, 447, 446), (458, 457, 453, 456), (454, 452, 457, 458), (450, 454, 458, 455), (455, 458, 456, 451), (467, 463, 464, 465), (459, 467, 465, 466), (460, 461, 467, 459), (461, 462, 463, 467), (450, 455, 461, 460), (457, 452, 466, 465), (455, 451, 462, 461), (451, 456, 463, 462), (452, 454, 459, 466), (456, 453, 464, 463), (454, 450, 460, 459), (453, 457, 465, 464), (476, 475, 471, 474), (472, 470, 475, 476), (468, 472, 476, 473), (473, 476, 474, 469), (485, 481, 482, 483), (477, 485, 483, 484), (478, 479, 485, 477), (479, 480, 481, 485), (468, 473, 479, 478), (475, 470, 484, 483), (473, 469, 480, 479), (469, 474, 481, 480), (470, 472, 477, 484), (474, 471, 482, 481), (472, 468, 478, 477), (471, 475, 483, 482), (494, 493, 489, 492), (490, 488, 493, 494), (486, 490, 494, 491), (491, 494, 492, 487), (503, 499, 500, 501), (495, 503, 501, 502), (496, 497, 503, 495), (497, 498, 499, 503), (486, 491, 497, 496), (493, 488, 502, 501), (491, 487, 498, 497), (487, 492, 499, 498), (488, 490, 495, 502), (492, 489, 500, 499), (490, 486, 496, 495), (489, 493, 501, 500), (512, 511, 507, 510), (508, 506, 511, 512), (504, 508, 512, 509), (509, 512, 510, 505), (521, 517, 518, 519), (513, 521, 519, 520), (514, 515, 521, 513), (515, 516, 517, 521), (504, 509, 515, 514), (511, 506, 520, 519), (509, 505, 516, 515), (505, 510, 517, 516), (506, 508, 513, 520), (510, 507, 518, 517), (508, 504, 514, 513), (507, 511, 519, 518), (530, 529, 525, 528), (526, 524, 529, 530), (522, 526, 530, 527), (527, 530, 528, 523), (539, 535, 536, 537), (531, 539, 537, 538), (532, 533, 539, 531), (533, 534, 535, 539), (522, 527, 533, 532), (529, 524, 538, 537), (527, 523, 534, 533), (523, 528, 535, 534), (524, 526, 531, 538), (528, 525, 536, 535), (526, 522, 532, 531), (525, 529, 537, 536), (548, 547, 543, 546), (544, 542, 547, 548), (540, 544, 548, 545), (545, 548, 546, 541), (557, 553, 554, 555), (549, 557, 555, 556), (550, 551, 557, 549), (551, 552, 553, 557), (540, 545, 551, 550), (547, 542, 556, 555), (545, 541, 552, 551), (541, 546, 553, 552), (542, 544, 549, 556), (546, 543, 554, 553), (544, 540, 550, 549), (543, 547, 555, 554), (566, 565, 561, 564), (562, 560, 565, 566), (558, 562, 566, 563), (563, 566, 564, 559), (575, 571, 572, 573), (567, 575, 573, 574), (568, 569, 575, 567), (569, 570, 571, 575), (558, 563, 569, 568), (565, 560, 574, 573), (563, 559, 570, 569), (559, 564, 571, 570), (560, 562, 567, 574), (564, 561, 572, 571), (562, 558, 568, 567), (561, 565, 573, 572), (584, 583, 579, 582), (580, 578, 583, 584), (576, 580, 584, 581), (581, 584, 582, 577), (593, 589, 590, 591), (585, 593, 591, 592), (586, 587, 593, 585), (587, 588, 589, 593), (576, 581, 587, 586), (583, 578, 592, 591), (581, 577, 588, 587), (577, 582, 589, 588), (578, 580, 585, 592), (582, 579, 590, 589), (580, 576, 586, 585), (579, 583, 591, 590), (602, 601, 597, 600), (598, 596, 601, 602), (594, 598, 602, 599), (599, 602, 600, 595), (611, 607, 608, 609), (603, 611, 609, 610), (604, 605, 611, 603), (605, 606, 607, 611), (594, 599, 605, 604), (601, 596, 610, 609), (599, 595, 606, 605), (595, 600, 607, 606), (596, 598, 603, 610), (600, 597, 608, 607), (598, 594, 604, 603), (597, 601, 609, 608), (620, 619, 615, 618), (616, 614, 619, 620), (612, 616, 620, 617), (617, 620, 618, 613), (629, 625, 626, 627), (621, 629, 627, 628), (622, 623, 629, 621), (623, 624, 625, 629), (612, 617, 623, 622), (619, 614, 628, 627), (617, 613, 624, 623), (613, 618, 625, 624), (614, 616, 621, 628), (618, 615, 626, 625), (616, 612, 622, 621), (615, 619, 627, 626), (638, 637, 633, 636), (634, 632, 637, 638), (630, 634, 638, 635), (635, 638, 636, 631), (647, 643, 644, 645), (639, 647, 645, 646), (640, 641, 647, 639), (641, 642, 643, 647), (630, 635, 641, 640), (637, 632, 646, 645), (635, 631, 642, 641), (631, 636, 643, 642), (632, 634, 639, 646), (636, 633, 644, 643), (634, 630, 640, 639), (633, 637, 645, 644), (656, 655, 651, 654), (652, 650, 655, 656), (648, 652, 656, 653), (653, 656, 654, 649), (665, 661, 662, 663), (657, 665, 663, 664), (658, 659, 665, 657), (659, 660, 661, 665), (648, 653, 659, 658), (655, 650, 664, 663), (653, 649, 660, 659), (649, 654, 661, 660), (650, 652, 657, 664), (654, 651, 662, 661), (652, 648, 658, 657), (651, 655, 663, 662), (674, 673, 669, 672), (670, 668, 673, 674), (666, 670, 674, 671), (671, 674, 672, 667), (683, 679, 680, 681), (675, 683, 681, 682), (676, 677, 683, 675), (677, 678, 679, 683), (666, 671, 677, 676), (673, 668, 682, 681), (671, 667, 678, 677), (667, 672, 679, 678), (668, 670, 675, 682), (672, 669, 680, 679), (670, 666, 676, 675), (669, 673, 681, 680), (692, 691, 687, 690), (688, 686, 691, 692), (684, 688, 692, 689), (689, 692, 690, 685), (701, 697, 698, 699), (693, 701, 699, 700), (694, 695, 701, 693), (695, 696, 697, 701), (684, 689, 695, 694), (691, 686, 700, 699), (689, 685, 696, 695), (685, 690, 697, 696), (686, 688, 693, 700), (690, 687, 698, 697), (688, 684, 694, 693), (687, 691, 699, 698), (710, 709, 705, 708), (706, 704, 709, 710), (702, 706, 710, 707), (707, 710, 708, 703), (719, 715, 716, 717), (711, 719, 717, 718), (712, 713, 719, 711), (713, 714, 715, 719), (702, 707, 713, 712), (709, 704, 718, 717), (707, 703, 714, 713), (703, 708, 715, 714), (704, 706, 711, 718), (708, 705, 716, 715), (706, 702, 712, 711), (705, 709, 717, 716), (728, 727, 723, 726), (724, 722, 727, 728), (720, 724, 728, 725), (725, 728, 726, 721), (737, 733, 734, 735), (729, 737, 735, 736), (730, 731, 737, 729), (731, 732, 733, 737), (720, 725, 731, 730), (727, 722, 736, 735), (725, 721, 732, 731), (721, 726, 733, 732), (722, 724, 729, 736), (726, 723, 734, 733), (724, 720, 730, 729), (723, 727, 735, 734), (746, 745, 741, 744), (742, 740, 745, 746), (738, 742, 746, 743), (743, 746, 744, 739), (755, 751, 752, 753), (747, 755, 753, 754), (748, 749, 755, 747), (749, 750, 751, 755), (738, 743, 749, 748), (745, 740, 754, 753), (743, 739, 750, 749), (739, 744, 751, 750), (740, 742, 747, 754), (744, 741, 752, 751), (742, 738, 748, 747), (741, 745, 753, 752), (764, 763, 759, 762), (760, 758, 763, 764), (756, 760, 764, 761), (761, 764, 762, 757), (773, 769, 770, 771), (765, 773, 771, 772), (766, 767, 773, 765), (767, 768, 769, 773), (756, 761, 767, 766), (763, 758, 772, 771), (761, 757, 768, 767), (757, 762, 769, 768), (758, 760, 765, 772), (762, 759, 770, 769), (760, 756, 766, 765), (759, 763, 771, 770), (782, 781, 777, 780), (778, 776, 781, 782), (774, 778, 782, 779), (779, 782, 780, 775), (791, 787, 788, 789), (783, 791, 789, 790), (784, 785, 791, 783), (785, 786, 787, 791), (774, 779, 785, 784), (781, 776, 790, 789), (779, 775, 786, 785), (775, 780, 787, 786), (776, 778, 783, 790), (780, 777, 788, 787), (778, 774, 784, 783), (777, 781, 789, 788)])
me_plane_008.polygons.foreach_set('material_index', [0, 0, 0, 0, 0, 0, 0, 0, 0, 0, 0, 0, 0, 0, 0, 0, 0, 0, 0, 0, 0, 0, 1, 0, 0, 0, 0, 0, 0, 0, 0, 0, 0, 0, 0, 0, 0, 1, 0, 0, 0, 0, 0, 0, 0, 0, 0, 0, 0, 0, 0, 0, 0, 0, 0, 1, 0, 0, 0, 0, 0, 0, 0, 0, 0, 0, 0, 0, 0, 0, 1, 0, 0, 0, 0, 0, 0, 0, 0, 0, 0, 0, 0, 0, 0, 0, 0, 0, 0, 0, 0, 0, 0, 0, 0, 0, 0, 0, 0, 0, 1, 0, 0, 1, 0, 0, 0, 0, 0, 0, 0, 0, 0, 0, 0, 0, 0, 0, 0, 1, 0, 0, 0, 0, 0, 0, 0, 0, 0, 0, 0, 0, 0, 0, 0, 1, 0, 0, 0, 0, 0, 0, 0, 0, 0, 0, 0, 0, 0, 0, 0, 1, 0, 0, 0, 0, 0, 0, 0, 0, 0, 0, 0, 0, 1, 0, 0, 0, 0, 0, 0, 0, 0, 0, 0, 0, 0, 0, 0, 0, 0, 0, 0, 1, 0, 0, 0, 0, 0, 0, 0, 0, 0, 0, 0, 0, 0, 1, 0, 0, 0, 0, 0, 0, 0, 0, 0, 0, 0, 0, 0, 0, 0, 0, 0, 1, 0, 0, 0, 0, 0, 0, 0, 0, 0, 0, 0, 0, 0, 1, 0, 0, 0, 0, 0, 0, 0, 0, 0, 0, 0, 0, 0, 0, 1, 0, 0, 0, 0, 0, 0, 0, 0, 0, 0, 0, 0, 0, 0, 0, 0, 0, 1, 0, 0, 0, 0, 0, 0, 0, 0, 0, 0, 0, 0, 0, 0, 0, 1, 0, 0, 0, 0, 0, 0, 0, 0, 0, 0, 0, 0, 0, 0, 1, 0, 0, 0, 0, 0, 0, 0, 0, 0, 0, 0, 0, 0, 0, 0, 0, 0, 1, 0, 0, 0, 0, 0, 0, 0, 0, 0, 0, 0, 0, 0, 0, 0, 1, 0, 0, 0, 0, 0, 0, 0, 0, 0, 0, 0, 0, 0, 0, 0, 1, 0, 0, 0, 0, 0, 0, 0, 0, 0, 0, 0, 0, 0, 1, 0, 0, 0, 0, 0, 0, 0, 0, 0, 0, 0, 0, 0, 0, 0, 0, 0, 1, 0, 0, 0, 0, 0, 0, 0, 0, 0, 0, 0, 0, 0, 0, 0, 1, 0, 0, 0, 0, 0, 0, 0, 0, 0, 0, 0, 0, 1, 0, 1, 0, 0, 0, 0, 0, 0, 0, 0, 0, 0, 0, 0, 0, 0, 1, 0, 1, 0, 0, 0, 0, 0, 0, 0, 0, 0, 0, 0, 0, 0, 0, 0, 1, 0, 0, 0, 0, 0, 0, 0, 0, 0, 0, 0, 0, 0, 0, 0, 1, 0, 0, 0, 0, 0, 0, 0, 0, 0, 0, 0, 0, 0, 0, 1, 0, 0, 0, 0, 0, 0, 0, 0, 0, 0, 0, 0, 0, 1, 0, 0, 0, 0, 0, 0, 0, 0, 0, 0, 0, 0, 0, 0, 0, 1, 0, 0, 0, 0, 0, 0, 0, 0, 0, 0, 0, 0, 0, 0, 0, 0, 0, 1, 0, 0, 0, 0, 0, 0, 0, 0, 0, 0, 0, 0, 0, 0, 0, 0, 1, 0, 0, 0, 0, 0, 0, 0, 0, 0, 0, 0, 0, 1, 0, 0, 1, 0, 0, 0, 0, 0, 0, 0, 0, 0, 0, 0, 0, 1, 0, 0, 0, 0, 0, 0, 0, 0, 0, 0, 0, 0, 0, 0, 0, 0, 0, 1, 0, 0, 0, 0, 0, 0, 0, 0, 0, 0, 0, 0, 0, 0, 0, 0, 1, 0, 0, 0, 0, 0, 0, 0, 0, 0, 0, 0, 0, 1, 0, 0, 0, 0, 0, 0, 0, 0, 0, 0, 0, 0, 0, 0, 0, 0, 0, 0, 1, 0, 0, 0, 0, 0, 0, 0, 0, 0, 0, 0, 0, 0, 0, 0, 0, 0, 0, 0, 0, 0, 0, 0, 0, 0, 0, 0, 0, 0, 0, 0, 0, 0, 0, 0, 0, 0, 0, 0, 0, 0, 0, 0, 0, 0, 0, 0, 0, 0, 0, 0, 0, 0, 0, 0, 0, 0, 0, 0, 0, 0, 0, 0, 0, 0, 0, 0, 0, 0, 0, 0, 0])
_uv = me_plane_008.uv_layers.new(name='UVMap')
_uv.uv.foreach_set('vector', [0.5, 0.5, 0.5, 1.0, 1.0, 1.0, 1.0, 0.5, 0.0, 0.5, 0.0, 1.0, 0.5, 1.0, 0.5, 0.5, 0.0, 0.0, 0.0, 0.5, 0.5, 0.5, 0.5, 0.0, 0.5, 0.0, 0.5, 0.5, 1.0, 0.5, 1.0, 0.0, 0.5, 0.5, 1.0, 0.5, 1.0, 1.0, 0.5, 1.0, 0.0, 0.5, 0.5, 0.5, 0.5, 1.0, 0.0, 1.0, 0.0, 0.0, 0.5, 0.0, 0.5, 0.5, 0.0, 0.5, 0.5, 0.0, 1.0, 0.0, 1.0, 0.5, 0.5, 0.5, 0.0, 0.0, 0.5, 0.0, 0.5, 0.0, 0.0, 0.0, 0.5, 1.0, 0.0, 1.0, 0.0, 1.0, 0.5, 1.0, 0.5, 0.0, 1.0, 0.0, 1.0, 0.0, 0.5, 0.0, 1.0, 0.0, 1.0, 0.5, 1.0, 0.5, 1.0, 0.0, 0.0, 1.0, 0.0, 0.5, 0.0, 0.5, 0.0, 1.0, 1.0, 0.5, 1.0, 1.0, 1.0, 1.0, 1.0, 0.5, 0.0, 0.5, 0.0, 0.0, 0.0, 0.0, 0.0, 0.5, 1.0, 1.0, 0.5, 1.0, 0.5, 1.0, 1.0, 1.0, 0.5, 0.5, 0.5, 1.0, 1.0, 1.0, 1.0, 0.5, 0.0, 0.5, 0.0, 1.0, 0.5, 1.0, 0.5, 0.5, 0.0, 0.0, 0.0, 0.5, 0.5, 0.5, 0.5, 0.0, 0.5, 0.0, 0.5, 0.5, 1.0, 0.5, 1.0, 0.0, 0.5, 0.5, 1.0, 0.5, 1.0, 1.0, 0.5, 1.0, 0.0, 0.5, 0.5, 0.5, 0.5, 1.0, 0.0, 1.0, 0.0, 0.0, 0.5, 0.0, 0.5, 0.5, 0.0, 0.5, 0.5, 0.0, 1.0, 0.0, 1.0, 0.5, 0.5, 0.5, 0.0, 0.0, 0.5, 0.0, 0.5, 0.0, 0.0, 0.0, 0.5, 1.0, 0.0, 1.0, 0.0, 1.0, 0.5, 1.0, 0.5, 0.0, 1.0, 0.0, 1.0, 0.0, 0.5, 0.0, 1.0, 0.0, 1.0, 0.5, 1.0, 0.5, 1.0, 0.0, 0.0, 1.0, 0.0, 0.5, 0.0, 0.5, 0.0, 1.0, 1.0, 0.5, 1.0, 1.0, 1.0, 1.0, 1.0, 0.5, 0.0, 0.5, 0.0, 0.0, 0.0, 0.0, 0.0, 0.5, 1.0, 1.0, 0.5, 1.0, 0.5, 1.0, 1.0, 1.0, 0.5, 0.5, 0.5, 1.0, 1.0, 1.0, 1.0, 0.5, 0.0, 0.5, 0.0, 1.0, 0.5, 1.0, 0.5, 0.5, 0.0, 0.0, 0.0, 0.5, 0.5, 0.5, 0.5, 0.0, 0.5, 0.0, 0.5, 0.5, 1.0, 0.5, 1.0, 0.0, 0.5, 0.5, 1.0, 0.5, 1.0, 1.0, 0.5, 1.0, 0.0, 0.5, 0.5, 0.5, 0.5, 1.0, 0.0, 1.0, 0.0, 0.0, 0.5, 0.0, 0.5, 0.5, 0.0, 0.5, 0.5, 0.0, 1.0, 0.0, 1.0, 0.5, 0.5, 0.5, 0.0, 0.0, 0.5, 0.0, 0.5, 0.0, 0.0, 0.0, 0.5, 1.0, 0.0, 1.0, 0.0, 1.0, 0.5, 1.0, 0.5, 0.0, 1.0, 0.0, 1.0, 0.0, 0.5, 0.0, 1.0, 0.0, 1.0, 0.5, 1.0, 0.5, 1.0, 0.0, 0.0, 1.0, 0.0, 0.5, 0.0, 0.5, 0.0, 1.0, 1.0, 0.5, 1.0, 1.0, 1.0, 1.0, 1.0, 0.5, 0.0, 0.5, 0.0, 0.0, 0.0, 0.0, 0.0, 0.5, 1.0, 1.0, 0.5, 1.0, 0.5, 1.0, 1.0, 1.0, 0.5, 0.5, 0.5, 1.0, 1.0, 1.0, 1.0, 0.5, 0.0, 0.5, 0.0, 1.0, 0.5, 1.0, 0.5, 0.5, 0.0, 0.0, 0.0, 0.5, 0.5, 0.5, 0.5, 0.0, 0.5, 0.0, 0.5, 0.5, 1.0, 0.5, 1.0, 0.0, 0.5, 0.5, 1.0, 0.5, 1.0, 1.0, 0.5, 1.0, 0.0, 0.5, 0.5, 0.5, 0.5, 1.0, 0.0, 1.0, 0.0, 0.0, 0.5, 0.0, 0.5, 0.5, 0.0, 0.5, 0.5, 0.0, 1.0, 0.0, 1.0, 0.5, 0.5, 0.5, 0.0, 0.0, 0.5, 0.0, 0.5, 0.0, 0.0, 0.0, 0.5, 1.0, 0.0, 1.0, 0.0, 1.0, 0.5, 1.0, 0.5, 0.0, 1.0, 0.0, 1.0, 0.0, 0.5, 0.0, 1.0, 0.0, 1.0, 0.5, 1.0, 0.5, 1.0, 0.0, 0.0, 1.0, 0.0, 0.5, 0.0, 0.5, 0.0, 1.0, 1.0, 0.5, 1.0, 1.0, 1.0, 1.0, 1.0, 0.5, 0.0, 0.5, 0.0, 0.0, 0.0, 0.0, 0.0, 0.5, 1.0, 1.0, 0.5, 1.0, 0.5, 1.0, 1.0, 1.0, 0.5, 0.5, 0.5, 1.0, 1.0, 1.0, 1.0, 0.5, 0.0, 0.5, 0.0, 1.0, 0.5, 1.0, 0.5, 0.5, 0.0, 0.0, 0.0, 0.5, 0.5, 0.5, 0.5, 0.0, 0.5, 0.0, 0.5, 0.5, 1.0, 0.5, 1.0, 0.0, 0.5, 0.5, 1.0, 0.5, 1.0, 1.0, 0.5, 1.0, 0.0, 0.5, 0.5, 0.5, 0.5, 1.0, 0.0, 1.0, 0.0, 0.0, 0.5, 0.0, 0.5, 0.5, 0.0, 0.5, 0.5, 0.0, 1.0, 0.0, 1.0, 0.5, 0.5, 0.5, 0.0, 0.0, 0.5, 0.0, 0.5, 0.0, 0.0, 0.0, 0.5, 1.0, 0.0, 1.0, 0.0, 1.0, 0.5, 1.0, 0.5, 0.0, 1.0, 0.0, 1.0, 0.0, 0.5, 0.0, 1.0, 0.0, 1.0, 0.5, 1.0, 0.5, 1.0, 0.0, 0.0, 1.0, 0.0, 0.5, 0.0, 0.5, 0.0, 1.0, 1.0, 0.5, 1.0, 1.0, 1.0, 1.0, 1.0, 0.5, 0.0, 0.5, 0.0, 0.0, 0.0, 0.0, 0.0, 0.5, 1.0, 1.0, 0.5, 1.0, 0.5, 1.0, 1.0, 1.0, 0.5, 0.5, 0.5, 1.0, 1.0, 1.0, 1.0, 0.5, 0.0, 0.5, 0.0, 1.0, 0.5, 1.0, 0.5, 0.5, 0.0, 0.0, 0.0, 0.5, 0.5, 0.5, 0.5, 0.0, 0.5, 0.0, 0.5, 0.5, 1.0, 0.5, 1.0, 0.0, 0.5, 0.5, 1.0, 0.5, 1.0, 1.0, 0.5, 1.0, 0.0, 0.5, 0.5, 0.5, 0.5, 1.0, 0.0, 1.0, 0.0, 0.0, 0.5, 0.0, 0.5, 0.5, 0.0, 0.5, 0.5, 0.0, 1.0, 0.0, 1.0, 0.5, 0.5, 0.5, 0.0, 0.0, 0.5, 0.0, 0.5, 0.0, 0.0, 0.0, 0.5, 1.0, 0.0, 1.0, 0.0, 1.0, 0.5, 1.0, 0.5, 0.0, 1.0, 0.0, 1.0, 0.0, 0.5, 0.0, 1.0, 0.0, 1.0, 0.5, 1.0, 0.5, 1.0, 0.0, 0.0, 1.0, 0.0, 0.5, 0.0, 0.5, 0.0, 1.0, 1.0, 0.5, 1.0, 1.0, 1.0, 1.0, 1.0, 0.5, 0.0, 0.5, 0.0, 0.0, 0.0, 0.0, 0.0, 0.5, 1.0, 1.0, 0.5, 1.0, 0.5, 1.0, 1.0, 1.0, 0.5, 0.5, 0.5, 1.0, 1.0, 1.0, 1.0, 0.5, 0.0, 0.5, 0.0, 1.0, 0.5, 1.0, 0.5, 0.5, 0.0, 0.0, 0.0, 0.5, 0.5, 0.5, 0.5, 0.0, 0.5, 0.0, 0.5, 0.5, 1.0, 0.5, 1.0, 0.0, 0.5, 0.5, 1.0, 0.5, 1.0, 1.0, 0.5, 1.0, 0.0, 0.5, 0.5, 0.5, 0.5, 1.0, 0.0, 1.0, 0.0, 0.0, 0.5, 0.0, 0.5, 0.5, 0.0, 0.5, 0.5, 0.0, 1.0, 0.0, 1.0, 0.5, 0.5, 0.5, 0.0, 0.0, 0.5, 0.0, 0.5, 0.0, 0.0, 0.0, 0.5, 1.0, 0.0, 1.0, 0.0, 1.0, 0.5, 1.0, 0.5, 0.0, 1.0, 0.0, 1.0, 0.0, 0.5, 0.0, 1.0, 0.0, 1.0, 0.5, 1.0, 0.5, 1.0, 0.0, 0.0, 1.0, 0.0, 0.5, 0.0, 0.5, 0.0, 1.0, 1.0, 0.5, 1.0, 1.0, 1.0, 1.0, 1.0, 0.5, 0.0, 0.5, 0.0, 0.0, 0.0, 0.0, 0.0, 0.5, 1.0, 1.0, 0.5, 1.0, 0.5, 1.0, 1.0, 1.0, 0.5, 0.5, 0.5, 1.0, 1.0, 1.0, 1.0, 0.5, 0.0, 0.5, 0.0, 1.0, 0.5, 1.0, 0.5, 0.5, 0.0, 0.0, 0.0, 0.5, 0.5, 0.5, 0.5, 0.0, 0.5, 0.0, 0.5, 0.5, 1.0, 0.5, 1.0, 0.0, 0.5, 0.5, 1.0, 0.5, 1.0, 1.0, 0.5, 1.0, 0.0, 0.5, 0.5, 0.5, 0.5, 1.0, 0.0, 1.0, 0.0, 0.0, 0.5, 0.0, 0.5, 0.5, 0.0, 0.5, 0.5, 0.0, 1.0, 0.0, 1.0, 0.5, 0.5, 0.5, 0.0, 0.0, 0.5, 0.0, 0.5, 0.0, 0.0, 0.0, 0.5, 1.0, 0.0, 1.0, 0.0, 1.0, 0.5, 1.0, 0.5, 0.0, 1.0, 0.0, 1.0, 0.0, 0.5, 0.0, 1.0, 0.0, 1.0, 0.5, 1.0, 0.5, 1.0, 0.0, 0.0, 1.0, 0.0, 0.5, 0.0, 0.5, 0.0, 1.0, 1.0, 0.5, 1.0, 1.0, 1.0, 1.0, 1.0, 0.5, 0.0, 0.5, 0.0, 0.0, 0.0, 0.0, 0.0, 0.5, 1.0, 1.0, 0.5, 1.0, 0.5, 1.0, 1.0, 1.0, 0.5, 0.5, 0.5, 1.0, 1.0, 1.0, 1.0, 0.5, 0.0, 0.5, 0.0, 1.0, 0.5, 1.0, 0.5, 0.5, 0.0, 0.0, 0.0, 0.5, 0.5, 0.5, 0.5, 0.0, 0.5, 0.0, 0.5, 0.5, 1.0, 0.5, 1.0, 0.0, 0.5, 0.5, 1.0, 0.5, 1.0, 1.0, 0.5, 1.0, 0.0, 0.5, 0.5, 0.5, 0.5, 1.0, 0.0, 1.0, 0.0, 0.0, 0.5, 0.0, 0.5, 0.5, 0.0, 0.5, 0.5, 0.0, 1.0, 0.0, 1.0, 0.5, 0.5, 0.5, 0.0, 0.0, 0.5, 0.0, 0.5, 0.0, 0.0, 0.0, 0.5, 1.0, 0.0, 1.0, 0.0, 1.0, 0.5, 1.0, 0.5, 0.0, 1.0, 0.0, 1.0, 0.0, 0.5, 0.0, 1.0, 0.0, 1.0, 0.5, 1.0, 0.5, 1.0, 0.0, 0.0, 1.0, 0.0, 0.5, 0.0, 0.5, 0.0, 1.0, 1.0, 0.5, 1.0, 1.0, 1.0, 1.0, 1.0, 0.5, 0.0, 0.5, 0.0, 0.0, 0.0, 0.0, 0.0, 0.5, 1.0, 1.0, 0.5, 1.0, 0.5, 1.0, 1.0, 1.0, 0.5, 0.5, 0.5, 1.0, 1.0, 1.0, 1.0, 0.5, 0.0, 0.5, 0.0, 1.0, 0.5, 1.0, 0.5, 0.5, 0.0, 0.0, 0.0, 0.5, 0.5, 0.5, 0.5, 0.0, 0.5, 0.0, 0.5, 0.5, 1.0, 0.5, 1.0, 0.0, 0.5, 0.5, 1.0, 0.5, 1.0, 1.0, 0.5, 1.0, 0.0, 0.5, 0.5, 0.5, 0.5, 1.0, 0.0, 1.0, 0.0, 0.0, 0.5, 0.0, 0.5, 0.5, 0.0, 0.5, 0.5, 0.0, 1.0, 0.0, 1.0, 0.5, 0.5, 0.5, 0.0, 0.0, 0.5, 0.0, 0.5, 0.0, 0.0, 0.0, 0.5, 1.0, 0.0, 1.0, 0.0, 1.0, 0.5, 1.0, 0.5, 0.0, 1.0, 0.0, 1.0, 0.0, 0.5, 0.0, 1.0, 0.0, 1.0, 0.5, 1.0, 0.5, 1.0, 0.0, 0.0, 1.0, 0.0, 0.5, 0.0, 0.5, 0.0, 1.0, 1.0, 0.5, 1.0, 1.0, 1.0, 1.0, 1.0, 0.5, 0.0, 0.5, 0.0, 0.0, 0.0, 0.0, 0.0, 0.5, 1.0, 1.0, 0.5, 1.0, 0.5, 1.0, 1.0, 1.0, 0.5, 0.5, 0.5, 1.0, 1.0, 1.0, 1.0, 0.5, 0.0, 0.5, 0.0, 1.0, 0.5, 1.0, 0.5, 0.5, 0.0, 0.0, 0.0, 0.5, 0.5, 0.5, 0.5, 0.0, 0.5, 0.0, 0.5, 0.5, 1.0, 0.5, 1.0, 0.0, 0.5, 0.5, 1.0, 0.5, 1.0, 1.0, 0.5, 1.0, 0.0, 0.5, 0.5, 0.5, 0.5, 1.0, 0.0, 1.0, 0.0, 0.0, 0.5, 0.0, 0.5, 0.5, 0.0, 0.5, 0.5, 0.0, 1.0, 0.0, 1.0, 0.5, 0.5, 0.5, 0.0, 0.0, 0.5, 0.0, 0.5, 0.0, 0.0, 0.0, 0.5, 1.0, 0.0, 1.0, 0.0, 1.0, 0.5, 1.0, 0.5, 0.0, 1.0, 0.0, 1.0, 0.0, 0.5, 0.0, 1.0, 0.0, 1.0, 0.5, 1.0, 0.5, 1.0, 0.0, 0.0, 1.0, 0.0, 0.5, 0.0, 0.5, 0.0, 1.0, 1.0, 0.5, 1.0, 1.0, 1.0, 1.0, 1.0, 0.5, 0.0, 0.5, 0.0, 0.0, 0.0, 0.0, 0.0, 0.5, 1.0, 1.0, 0.5, 1.0, 0.5, 1.0, 1.0, 1.0, 0.5, 0.5, 0.5, 1.0, 1.0, 1.0, 1.0, 0.5, 0.0, 0.5, 0.0, 1.0, 0.5, 1.0, 0.5, 0.5, 0.0, 0.0, 0.0, 0.5, 0.5, 0.5, 0.5, 0.0, 0.5, 0.0, 0.5, 0.5, 1.0, 0.5, 1.0, 0.0, 0.5, 0.5, 1.0, 0.5, 1.0, 1.0, 0.5, 1.0, 0.0, 0.5, 0.5, 0.5, 0.5, 1.0, 0.0, 1.0, 0.0, 0.0, 0.5, 0.0, 0.5, 0.5, 0.0, 0.5, 0.5, 0.0, 1.0, 0.0, 1.0, 0.5, 0.5, 0.5, 0.0, 0.0, 0.5, 0.0, 0.5, 0.0, 0.0, 0.0, 0.5, 1.0, 0.0, 1.0, 0.0, 1.0, 0.5, 1.0, 0.5, 0.0, 1.0, 0.0, 1.0, 0.0, 0.5, 0.0, 1.0, 0.0, 1.0, 0.5, 1.0, 0.5, 1.0, 0.0, 0.0, 1.0, 0.0, 0.5, 0.0, 0.5, 0.0, 1.0, 1.0, 0.5, 1.0, 1.0, 1.0, 1.0, 1.0, 0.5, 0.0, 0.5, 0.0, 0.0, 0.0, 0.0, 0.0, 0.5, 1.0, 1.0, 0.5, 1.0, 0.5, 1.0, 1.0, 1.0, 0.5, 0.5, 0.5, 1.0, 1.0, 1.0, 1.0, 0.5, 0.0, 0.5, 0.0, 1.0, 0.5, 1.0, 0.5, 0.5, 0.0, 0.0, 0.0, 0.5, 0.5, 0.5, 0.5, 0.0, 0.5, 0.0, 0.5, 0.5, 1.0, 0.5, 1.0, 0.0, 0.5, 0.5, 1.0, 0.5, 1.0, 1.0, 0.5, 1.0, 0.0, 0.5, 0.5, 0.5, 0.5, 1.0, 0.0, 1.0, 0.0, 0.0, 0.5, 0.0, 0.5, 0.5, 0.0, 0.5, 0.5, 0.0, 1.0, 0.0, 1.0, 0.5, 0.5, 0.5, 0.0, 0.0, 0.5, 0.0, 0.5, 0.0, 0.0, 0.0, 0.5, 1.0, 0.0, 1.0, 0.0, 1.0, 0.5, 1.0, 0.5, 0.0, 1.0, 0.0, 1.0, 0.0, 0.5, 0.0, 1.0, 0.0, 1.0, 0.5, 1.0, 0.5, 1.0, 0.0, 0.0, 1.0, 0.0, 0.5, 0.0, 0.5, 0.0, 1.0, 1.0, 0.5, 1.0, 1.0, 1.0, 1.0, 1.0, 0.5, 0.0, 0.5, 0.0, 0.0, 0.0, 0.0, 0.0, 0.5, 1.0, 1.0, 0.5, 1.0, 0.5, 1.0, 1.0, 1.0, 0.5, 0.5, 0.5, 1.0, 1.0, 1.0, 1.0, 0.5, 0.0, 0.5, 0.0, 1.0, 0.5, 1.0, 0.5, 0.5, 0.0, 0.0, 0.0, 0.5, 0.5, 0.5, 0.5, 0.0, 0.5, 0.0, 0.5, 0.5, 1.0, 0.5, 1.0, 0.0, 0.5, 0.5, 1.0, 0.5, 1.0, 1.0, 0.5, 1.0, 0.0, 0.5, 0.5, 0.5, 0.5, 1.0, 0.0, 1.0, 0.0, 0.0, 0.5, 0.0, 0.5, 0.5, 0.0, 0.5, 0.5, 0.0, 1.0, 0.0, 1.0, 0.5, 0.5, 0.5, 0.0, 0.0, 0.5, 0.0, 0.5, 0.0, 0.0, 0.0, 0.5, 1.0, 0.0, 1.0, 0.0, 1.0, 0.5, 1.0, 0.5, 0.0, 1.0, 0.0, 1.0, 0.0, 0.5, 0.0, 1.0, 0.0, 1.0, 0.5, 1.0, 0.5, 1.0, 0.0, 0.0, 1.0, 0.0, 0.5, 0.0, 0.5, 0.0, 1.0, 1.0, 0.5, 1.0, 1.0, 1.0, 1.0, 1.0, 0.5, 0.0, 0.5, 0.0, 0.0, 0.0, 0.0, 0.0, 0.5, 1.0, 1.0, 0.5, 1.0, 0.5, 1.0, 1.0, 1.0, 0.5, 0.5, 0.5, 1.0, 1.0, 1.0, 1.0, 0.5, 0.0, 0.5, 0.0, 1.0, 0.5, 1.0, 0.5, 0.5, 0.0, 0.0, 0.0, 0.5, 0.5, 0.5, 0.5, 0.0, 0.5, 0.0, 0.5, 0.5, 1.0, 0.5, 1.0, 0.0, 0.5, 0.5, 1.0, 0.5, 1.0, 1.0, 0.5, 1.0, 0.0, 0.5, 0.5, 0.5, 0.5, 1.0, 0.0, 1.0, 0.0, 0.0, 0.5, 0.0, 0.5, 0.5, 0.0, 0.5, 0.5, 0.0, 1.0, 0.0, 1.0, 0.5, 0.5, 0.5, 0.0, 0.0, 0.5, 0.0, 0.5, 0.0, 0.0, 0.0, 0.5, 1.0, 0.0, 1.0, 0.0, 1.0, 0.5, 1.0, 0.5, 0.0, 1.0, 0.0, 1.0, 0.0, 0.5, 0.0, 1.0, 0.0, 1.0, 0.5, 1.0, 0.5, 1.0, 0.0, 0.0, 1.0, 0.0, 0.5, 0.0, 0.5, 0.0, 1.0, 1.0, 0.5, 1.0, 1.0, 1.0, 1.0, 1.0, 0.5, 0.0, 0.5, 0.0, 0.0, 0.0, 0.0, 0.0, 0.5, 1.0, 1.0, 0.5, 1.0, 0.5, 1.0, 1.0, 1.0, 0.5, 0.5, 0.5, 1.0, 1.0, 1.0, 1.0, 0.5, 0.0, 0.5, 0.0, 1.0, 0.5, 1.0, 0.5, 0.5, 0.0, 0.0, 0.0, 0.5, 0.5, 0.5, 0.5, 0.0, 0.5, 0.0, 0.5, 0.5, 1.0, 0.5, 1.0, 0.0, 0.5, 0.5, 1.0, 0.5, 1.0, 1.0, 0.5, 1.0, 0.0, 0.5, 0.5, 0.5, 0.5, 1.0, 0.0, 1.0, 0.0, 0.0, 0.5, 0.0, 0.5, 0.5, 0.0, 0.5, 0.5, 0.0, 1.0, 0.0, 1.0, 0.5, 0.5, 0.5, 0.0, 0.0, 0.5, 0.0, 0.5, 0.0, 0.0, 0.0, 0.5, 1.0, 0.0, 1.0, 0.0, 1.0, 0.5, 1.0, 0.5, 0.0, 1.0, 0.0, 1.0, 0.0, 0.5, 0.0, 1.0, 0.0, 1.0, 0.5, 1.0, 0.5, 1.0, 0.0, 0.0, 1.0, 0.0, 0.5, 0.0, 0.5, 0.0, 1.0, 1.0, 0.5, 1.0, 1.0, 1.0, 1.0, 1.0, 0.5, 0.0, 0.5, 0.0, 0.0, 0.0, 0.0, 0.0, 0.5, 1.0, 1.0, 0.5, 1.0, 0.5, 1.0, 1.0, 1.0, 0.5, 0.5, 0.5, 1.0, 1.0, 1.0, 1.0, 0.5, 0.0, 0.5, 0.0, 1.0, 0.5, 1.0, 0.5, 0.5, 0.0, 0.0, 0.0, 0.5, 0.5, 0.5, 0.5, 0.0, 0.5, 0.0, 0.5, 0.5, 1.0, 0.5, 1.0, 0.0, 0.5, 0.5, 1.0, 0.5, 1.0, 1.0, 0.5, 1.0, 0.0, 0.5, 0.5, 0.5, 0.5, 1.0, 0.0, 1.0, 0.0, 0.0, 0.5, 0.0, 0.5, 0.5, 0.0, 0.5, 0.5, 0.0, 1.0, 0.0, 1.0, 0.5, 0.5, 0.5, 0.0, 0.0, 0.5, 0.0, 0.5, 0.0, 0.0, 0.0, 0.5, 1.0, 0.0, 1.0, 0.0, 1.0, 0.5, 1.0, 0.5, 0.0, 1.0, 0.0, 1.0, 0.0, 0.5, 0.0, 1.0, 0.0, 1.0, 0.5, 1.0, 0.5, 1.0, 0.0, 0.0, 1.0, 0.0, 0.5, 0.0, 0.5, 0.0, 1.0, 1.0, 0.5, 1.0, 1.0, 1.0, 1.0, 1.0, 0.5, 0.0, 0.5, 0.0, 0.0, 0.0, 0.0, 0.0, 0.5, 1.0, 1.0, 0.5, 1.0, 0.5, 1.0, 1.0, 1.0, 0.5, 0.5, 0.5, 1.0, 1.0, 1.0, 1.0, 0.5, 0.0, 0.5, 0.0, 1.0, 0.5, 1.0, 0.5, 0.5, 0.0, 0.0, 0.0, 0.5, 0.5, 0.5, 0.5, 0.0, 0.5, 0.0, 0.5, 0.5, 1.0, 0.5, 1.0, 0.0, 0.5, 0.5, 1.0, 0.5, 1.0, 1.0, 0.5, 1.0, 0.0, 0.5, 0.5, 0.5, 0.5, 1.0, 0.0, 1.0, 0.0, 0.0, 0.5, 0.0, 0.5, 0.5, 0.0, 0.5, 0.5, 0.0, 1.0, 0.0, 1.0, 0.5, 0.5, 0.5, 0.0, 0.0, 0.5, 0.0, 0.5, 0.0, 0.0, 0.0, 0.5, 1.0, 0.0, 1.0, 0.0, 1.0, 0.5, 1.0, 0.5, 0.0, 1.0, 0.0, 1.0, 0.0, 0.5, 0.0, 1.0, 0.0, 1.0, 0.5, 1.0, 0.5, 1.0, 0.0, 0.0, 1.0, 0.0, 0.5, 0.0, 0.5, 0.0, 1.0, 1.0, 0.5, 1.0, 1.0, 1.0, 1.0, 1.0, 0.5, 0.0, 0.5, 0.0, 0.0, 0.0, 0.0, 0.0, 0.5, 1.0, 1.0, 0.5, 1.0, 0.5, 1.0, 1.0, 1.0, 0.5, 0.5, 0.5, 1.0, 1.0, 1.0, 1.0, 0.5, 0.0, 0.5, 0.0, 1.0, 0.5, 1.0, 0.5, 0.5, 0.0, 0.0, 0.0, 0.5, 0.5, 0.5, 0.5, 0.0, 0.5, 0.0, 0.5, 0.5, 1.0, 0.5, 1.0, 0.0, 0.5, 0.5, 1.0, 0.5, 1.0, 1.0, 0.5, 1.0, 0.0, 0.5, 0.5, 0.5, 0.5, 1.0, 0.0, 1.0, 0.0, 0.0, 0.5, 0.0, 0.5, 0.5, 0.0, 0.5, 0.5, 0.0, 1.0, 0.0, 1.0, 0.5, 0.5, 0.5, 0.0, 0.0, 0.5, 0.0, 0.5, 0.0, 0.0, 0.0, 0.5, 1.0, 0.0, 1.0, 0.0, 1.0, 0.5, 1.0, 0.5, 0.0, 1.0, 0.0, 1.0, 0.0, 0.5, 0.0, 1.0, 0.0, 1.0, 0.5, 1.0, 0.5, 1.0, 0.0, 0.0, 1.0, 0.0, 0.5, 0.0, 0.5, 0.0, 1.0, 1.0, 0.5, 1.0, 1.0, 1.0, 1.0, 1.0, 0.5, 0.0, 0.5, 0.0, 0.0, 0.0, 0.0, 0.0, 0.5, 1.0, 1.0, 0.5, 1.0, 0.5, 1.0, 1.0, 1.0, 0.5, 0.5, 0.5, 1.0, 1.0, 1.0, 1.0, 0.5, 0.0, 0.5, 0.0, 1.0, 0.5, 1.0, 0.5, 0.5, 0.0, 0.0, 0.0, 0.5, 0.5, 0.5, 0.5, 0.0, 0.5, 0.0, 0.5, 0.5, 1.0, 0.5, 1.0, 0.0, 0.5, 0.5, 1.0, 0.5, 1.0, 1.0, 0.5, 1.0, 0.0, 0.5, 0.5, 0.5, 0.5, 1.0, 0.0, 1.0, 0.0, 0.0, 0.5, 0.0, 0.5, 0.5, 0.0, 0.5, 0.5, 0.0, 1.0, 0.0, 1.0, 0.5, 0.5, 0.5, 0.0, 0.0, 0.5, 0.0, 0.5, 0.0, 0.0, 0.0, 0.5, 1.0, 0.0, 1.0, 0.0, 1.0, 0.5, 1.0, 0.5, 0.0, 1.0, 0.0, 1.0, 0.0, 0.5, 0.0, 1.0, 0.0, 1.0, 0.5, 1.0, 0.5, 1.0, 0.0, 0.0, 1.0, 0.0, 0.5, 0.0, 0.5, 0.0, 1.0, 1.0, 0.5, 1.0, 1.0, 1.0, 1.0, 1.0, 0.5, 0.0, 0.5, 0.0, 0.0, 0.0, 0.0, 0.0, 0.5, 1.0, 1.0, 0.5, 1.0, 0.5, 1.0, 1.0, 1.0, 0.5, 0.5, 0.5, 1.0, 1.0, 1.0, 1.0, 0.5, 0.0, 0.5, 0.0, 1.0, 0.5, 1.0, 0.5, 0.5, 0.0, 0.0, 0.0, 0.5, 0.5, 0.5, 0.5, 0.0, 0.5, 0.0, 0.5, 0.5, 1.0, 0.5, 1.0, 0.0, 0.5, 0.5, 1.0, 0.5, 1.0, 1.0, 0.5, 1.0, 0.0, 0.5, 0.5, 0.5, 0.5, 1.0, 0.0, 1.0, 0.0, 0.0, 0.5, 0.0, 0.5, 0.5, 0.0, 0.5, 0.5, 0.0, 1.0, 0.0, 1.0, 0.5, 0.5, 0.5, 0.0, 0.0, 0.5, 0.0, 0.5, 0.0, 0.0, 0.0, 0.5, 1.0, 0.0, 1.0, 0.0, 1.0, 0.5, 1.0, 0.5, 0.0, 1.0, 0.0, 1.0, 0.0, 0.5, 0.0, 1.0, 0.0, 1.0, 0.5, 1.0, 0.5, 1.0, 0.0, 0.0, 1.0, 0.0, 0.5, 0.0, 0.5, 0.0, 1.0, 1.0, 0.5, 1.0, 1.0, 1.0, 1.0, 1.0, 0.5, 0.0, 0.5, 0.0, 0.0, 0.0, 0.0, 0.0, 0.5, 1.0, 1.0, 0.5, 1.0, 0.5, 1.0, 1.0, 1.0, 0.5, 0.5, 0.5, 1.0, 1.0, 1.0, 1.0, 0.5, 0.0, 0.5, 0.0, 1.0, 0.5, 1.0, 0.5, 0.5, 0.0, 0.0, 0.0, 0.5, 0.5, 0.5, 0.5, 0.0, 0.5, 0.0, 0.5, 0.5, 1.0, 0.5, 1.0, 0.0, 0.5, 0.5, 1.0, 0.5, 1.0, 1.0, 0.5, 1.0, 0.0, 0.5, 0.5, 0.5, 0.5, 1.0, 0.0, 1.0, 0.0, 0.0, 0.5, 0.0, 0.5, 0.5, 0.0, 0.5, 0.5, 0.0, 1.0, 0.0, 1.0, 0.5, 0.5, 0.5, 0.0, 0.0, 0.5, 0.0, 0.5, 0.0, 0.0, 0.0, 0.5, 1.0, 0.0, 1.0, 0.0, 1.0, 0.5, 1.0, 0.5, 0.0, 1.0, 0.0, 1.0, 0.0, 0.5, 0.0, 1.0, 0.0, 1.0, 0.5, 1.0, 0.5, 1.0, 0.0, 0.0, 1.0, 0.0, 0.5, 0.0, 0.5, 0.0, 1.0, 1.0, 0.5, 1.0, 1.0, 1.0, 1.0, 1.0, 0.5, 0.0, 0.5, 0.0, 0.0, 0.0, 0.0, 0.0, 0.5, 1.0, 1.0, 0.5, 1.0, 0.5, 1.0, 1.0, 1.0, 0.5, 0.5, 0.5, 1.0, 1.0, 1.0, 1.0, 0.5, 0.0, 0.5, 0.0, 1.0, 0.5, 1.0, 0.5, 0.5, 0.0, 0.0, 0.0, 0.5, 0.5, 0.5, 0.5, 0.0, 0.5, 0.0, 0.5, 0.5, 1.0, 0.5, 1.0, 0.0, 0.5, 0.5, 1.0, 0.5, 1.0, 1.0, 0.5, 1.0, 0.0, 0.5, 0.5, 0.5, 0.5, 1.0, 0.0, 1.0, 0.0, 0.0, 0.5, 0.0, 0.5, 0.5, 0.0, 0.5, 0.5, 0.0, 1.0, 0.0, 1.0, 0.5, 0.5, 0.5, 0.0, 0.0, 0.5, 0.0, 0.5, 0.0, 0.0, 0.0, 0.5, 1.0, 0.0, 1.0, 0.0, 1.0, 0.5, 1.0, 0.5, 0.0, 1.0, 0.0, 1.0, 0.0, 0.5, 0.0, 1.0, 0.0, 1.0, 0.5, 1.0, 0.5, 1.0, 0.0, 0.0, 1.0, 0.0, 0.5, 0.0, 0.5, 0.0, 1.0, 1.0, 0.5, 1.0, 1.0, 1.0, 1.0, 1.0, 0.5, 0.0, 0.5, 0.0, 0.0, 0.0, 0.0, 0.0, 0.5, 1.0, 1.0, 0.5, 1.0, 0.5, 1.0, 1.0, 1.0, 0.5, 0.5, 0.5, 1.0, 1.0, 1.0, 1.0, 0.5, 0.0, 0.5, 0.0, 1.0, 0.5, 1.0, 0.5, 0.5, 0.0, 0.0, 0.0, 0.5, 0.5, 0.5, 0.5, 0.0, 0.5, 0.0, 0.5, 0.5, 1.0, 0.5, 1.0, 0.0, 0.5, 0.5, 1.0, 0.5, 1.0, 1.0, 0.5, 1.0, 0.0, 0.5, 0.5, 0.5, 0.5, 1.0, 0.0, 1.0, 0.0, 0.0, 0.5, 0.0, 0.5, 0.5, 0.0, 0.5, 0.5, 0.0, 1.0, 0.0, 1.0, 0.5, 0.5, 0.5, 0.0, 0.0, 0.5, 0.0, 0.5, 0.0, 0.0, 0.0, 0.5, 1.0, 0.0, 1.0, 0.0, 1.0, 0.5, 1.0, 0.5, 0.0, 1.0, 0.0, 1.0, 0.0, 0.5, 0.0, 1.0, 0.0, 1.0, 0.5, 1.0, 0.5, 1.0, 0.0, 0.0, 1.0, 0.0, 0.5, 0.0, 0.5, 0.0, 1.0, 1.0, 0.5, 1.0, 1.0, 1.0, 1.0, 1.0, 0.5, 0.0, 0.5, 0.0, 0.0, 0.0, 0.0, 0.0, 0.5, 1.0, 1.0, 0.5, 1.0, 0.5, 1.0, 1.0, 1.0, 0.5, 0.5, 0.5, 1.0, 1.0, 1.0, 1.0, 0.5, 0.0, 0.5, 0.0, 1.0, 0.5, 1.0, 0.5, 0.5, 0.0, 0.0, 0.0, 0.5, 0.5, 0.5, 0.5, 0.0, 0.5, 0.0, 0.5, 0.5, 1.0, 0.5, 1.0, 0.0, 0.5, 0.5, 1.0, 0.5, 1.0, 1.0, 0.5, 1.0, 0.0, 0.5, 0.5, 0.5, 0.5, 1.0, 0.0, 1.0, 0.0, 0.0, 0.5, 0.0, 0.5, 0.5, 0.0, 0.5, 0.5, 0.0, 1.0, 0.0, 1.0, 0.5, 0.5, 0.5, 0.0, 0.0, 0.5, 0.0, 0.5, 0.0, 0.0, 0.0, 0.5, 1.0, 0.0, 1.0, 0.0, 1.0, 0.5, 1.0, 0.5, 0.0, 1.0, 0.0, 1.0, 0.0, 0.5, 0.0, 1.0, 0.0, 1.0, 0.5, 1.0, 0.5, 1.0, 0.0, 0.0, 1.0, 0.0, 0.5, 0.0, 0.5, 0.0, 1.0, 1.0, 0.5, 1.0, 1.0, 1.0, 1.0, 1.0, 0.5, 0.0, 0.5, 0.0, 0.0, 0.0, 0.0, 0.0, 0.5, 1.0, 1.0, 0.5, 1.0, 0.5, 1.0, 1.0, 1.0, 0.5, 0.5, 0.5, 1.0, 1.0, 1.0, 1.0, 0.5, 0.0, 0.5, 0.0, 1.0, 0.5, 1.0, 0.5, 0.5, 0.0, 0.0, 0.0, 0.5, 0.5, 0.5, 0.5, 0.0, 0.5, 0.0, 0.5, 0.5, 1.0, 0.5, 1.0, 0.0, 0.5, 0.5, 1.0, 0.5, 1.0, 1.0, 0.5, 1.0, 0.0, 0.5, 0.5, 0.5, 0.5, 1.0, 0.0, 1.0, 0.0, 0.0, 0.5, 0.0, 0.5, 0.5, 0.0, 0.5, 0.5, 0.0, 1.0, 0.0, 1.0, 0.5, 0.5, 0.5, 0.0, 0.0, 0.5, 0.0, 0.5, 0.0, 0.0, 0.0, 0.5, 1.0, 0.0, 1.0, 0.0, 1.0, 0.5, 1.0, 0.5, 0.0, 1.0, 0.0, 1.0, 0.0, 0.5, 0.0, 1.0, 0.0, 1.0, 0.5, 1.0, 0.5, 1.0, 0.0, 0.0, 1.0, 0.0, 0.5, 0.0, 0.5, 0.0, 1.0, 1.0, 0.5, 1.0, 1.0, 1.0, 1.0, 1.0, 0.5, 0.0, 0.5, 0.0, 0.0, 0.0, 0.0, 0.0, 0.5, 1.0, 1.0, 0.5, 1.0, 0.5, 1.0, 1.0, 1.0, 0.5, 0.5, 0.5, 1.0, 1.0, 1.0, 1.0, 0.5, 0.0, 0.5, 0.0, 1.0, 0.5, 1.0, 0.5, 0.5, 0.0, 0.0, 0.0, 0.5, 0.5, 0.5, 0.5, 0.0, 0.5, 0.0, 0.5, 0.5, 1.0, 0.5, 1.0, 0.0, 0.5, 0.5, 1.0, 0.5, 1.0, 1.0, 0.5, 1.0, 0.0, 0.5, 0.5, 0.5, 0.5, 1.0, 0.0, 1.0, 0.0, 0.0, 0.5, 0.0, 0.5, 0.5, 0.0, 0.5, 0.5, 0.0, 1.0, 0.0, 1.0, 0.5, 0.5, 0.5, 0.0, 0.0, 0.5, 0.0, 0.5, 0.0, 0.0, 0.0, 0.5, 1.0, 0.0, 1.0, 0.0, 1.0, 0.5, 1.0, 0.5, 0.0, 1.0, 0.0, 1.0, 0.0, 0.5, 0.0, 1.0, 0.0, 1.0, 0.5, 1.0, 0.5, 1.0, 0.0, 0.0, 1.0, 0.0, 0.5, 0.0, 0.5, 0.0, 1.0, 1.0, 0.5, 1.0, 1.0, 1.0, 1.0, 1.0, 0.5, 0.0, 0.5, 0.0, 0.0, 0.0, 0.0, 0.0, 0.5, 1.0, 1.0, 0.5, 1.0, 0.5, 1.0, 1.0, 1.0, 0.5, 0.5, 0.5, 1.0, 1.0, 1.0, 1.0, 0.5, 0.0, 0.5, 0.0, 1.0, 0.5, 1.0, 0.5, 0.5, 0.0, 0.0, 0.0, 0.5, 0.5, 0.5, 0.5, 0.0, 0.5, 0.0, 0.5, 0.5, 1.0, 0.5, 1.0, 0.0, 0.5, 0.5, 1.0, 0.5, 1.0, 1.0, 0.5, 1.0, 0.0, 0.5, 0.5, 0.5, 0.5, 1.0, 0.0, 1.0, 0.0, 0.0, 0.5, 0.0, 0.5, 0.5, 0.0, 0.5, 0.5, 0.0, 1.0, 0.0, 1.0, 0.5, 0.5, 0.5, 0.0, 0.0, 0.5, 0.0, 0.5, 0.0, 0.0, 0.0, 0.5, 1.0, 0.0, 1.0, 0.0, 1.0, 0.5, 1.0, 0.5, 0.0, 1.0, 0.0, 1.0, 0.0, 0.5, 0.0, 1.0, 0.0, 1.0, 0.5, 1.0, 0.5, 1.0, 0.0, 0.0, 1.0, 0.0, 0.5, 0.0, 0.5, 0.0, 1.0, 1.0, 0.5, 1.0, 1.0, 1.0, 1.0, 1.0, 0.5, 0.0, 0.5, 0.0, 0.0, 0.0, 0.0, 0.0, 0.5, 1.0, 1.0, 0.5, 1.0, 0.5, 1.0, 1.0, 1.0, 0.5, 0.5, 0.5, 1.0, 1.0, 1.0, 1.0, 0.5, 0.0, 0.5, 0.0, 1.0, 0.5, 1.0, 0.5, 0.5, 0.0, 0.0, 0.0, 0.5, 0.5, 0.5, 0.5, 0.0, 0.5, 0.0, 0.5, 0.5, 1.0, 0.5, 1.0, 0.0, 0.5, 0.5, 1.0, 0.5, 1.0, 1.0, 0.5, 1.0, 0.0, 0.5, 0.5, 0.5, 0.5, 1.0, 0.0, 1.0, 0.0, 0.0, 0.5, 0.0, 0.5, 0.5, 0.0, 0.5, 0.5, 0.0, 1.0, 0.0, 1.0, 0.5, 0.5, 0.5, 0.0, 0.0, 0.5, 0.0, 0.5, 0.0, 0.0, 0.0, 0.5, 1.0, 0.0, 1.0, 0.0, 1.0, 0.5, 1.0, 0.5, 0.0, 1.0, 0.0, 1.0, 0.0, 0.5, 0.0, 1.0, 0.0, 1.0, 0.5, 1.0, 0.5, 1.0, 0.0, 0.0, 1.0, 0.0, 0.5, 0.0, 0.5, 0.0, 1.0, 1.0, 0.5, 1.0, 1.0, 1.0, 1.0, 1.0, 0.5, 0.0, 0.5, 0.0, 0.0, 0.0, 0.0, 0.0, 0.5, 1.0, 1.0, 0.5, 1.0, 0.5, 1.0, 1.0, 1.0, 0.5, 0.5, 0.5, 1.0, 1.0, 1.0, 1.0, 0.5, 0.0, 0.5, 0.0, 1.0, 0.5, 1.0, 0.5, 0.5, 0.0, 0.0, 0.0, 0.5, 0.5, 0.5, 0.5, 0.0, 0.5, 0.0, 0.5, 0.5, 1.0, 0.5, 1.0, 0.0, 0.5, 0.5, 1.0, 0.5, 1.0, 1.0, 0.5, 1.0, 0.0, 0.5, 0.5, 0.5, 0.5, 1.0, 0.0, 1.0, 0.0, 0.0, 0.5, 0.0, 0.5, 0.5, 0.0, 0.5, 0.5, 0.0, 1.0, 0.0, 1.0, 0.5, 0.5, 0.5, 0.0, 0.0, 0.5, 0.0, 0.5, 0.0, 0.0, 0.0, 0.5, 1.0, 0.0, 1.0, 0.0, 1.0, 0.5, 1.0, 0.5, 0.0, 1.0, 0.0, 1.0, 0.0, 0.5, 0.0, 1.0, 0.0, 1.0, 0.5, 1.0, 0.5, 1.0, 0.0, 0.0, 1.0, 0.0, 0.5, 0.0, 0.5, 0.0, 1.0, 1.0, 0.5, 1.0, 1.0, 1.0, 1.0, 1.0, 0.5, 0.0, 0.5, 0.0, 0.0, 0.0, 0.0, 0.0, 0.5, 1.0, 1.0, 0.5, 1.0, 0.5, 1.0, 1.0, 1.0, 0.5, 0.5, 0.5, 1.0, 1.0, 1.0, 1.0, 0.5, 0.0, 0.5, 0.0, 1.0, 0.5, 1.0, 0.5, 0.5, 0.0, 0.0, 0.0, 0.5, 0.5, 0.5, 0.5, 0.0, 0.5, 0.0, 0.5, 0.5, 1.0, 0.5, 1.0, 0.0, 0.5, 0.5, 1.0, 0.5, 1.0, 1.0, 0.5, 1.0, 0.0, 0.5, 0.5, 0.5, 0.5, 1.0, 0.0, 1.0, 0.0, 0.0, 0.5, 0.0, 0.5, 0.5, 0.0, 0.5, 0.5, 0.0, 1.0, 0.0, 1.0, 0.5, 0.5, 0.5, 0.0, 0.0, 0.5, 0.0, 0.5, 0.0, 0.0, 0.0, 0.5, 1.0, 0.0, 1.0, 0.0, 1.0, 0.5, 1.0, 0.5, 0.0, 1.0, 0.0, 1.0, 0.0, 0.5, 0.0, 1.0, 0.0, 1.0, 0.5, 1.0, 0.5, 1.0, 0.0, 0.0, 1.0, 0.0, 0.5, 0.0, 0.5, 0.0, 1.0, 1.0, 0.5, 1.0, 1.0, 1.0, 1.0, 1.0, 0.5, 0.0, 0.5, 0.0, 0.0, 0.0, 0.0, 0.0, 0.5, 1.0, 1.0, 0.5, 1.0, 0.5, 1.0, 1.0, 1.0, 0.5, 0.5, 0.5, 1.0, 1.0, 1.0, 1.0, 0.5, 0.0, 0.5, 0.0, 1.0, 0.5, 1.0, 0.5, 0.5, 0.0, 0.0, 0.0, 0.5, 0.5, 0.5, 0.5, 0.0, 0.5, 0.0, 0.5, 0.5, 1.0, 0.5, 1.0, 0.0, 0.5, 0.5, 1.0, 0.5, 1.0, 1.0, 0.5, 1.0, 0.0, 0.5, 0.5, 0.5, 0.5, 1.0, 0.0, 1.0, 0.0, 0.0, 0.5, 0.0, 0.5, 0.5, 0.0, 0.5, 0.5, 0.0, 1.0, 0.0, 1.0, 0.5, 0.5, 0.5, 0.0, 0.0, 0.5, 0.0, 0.5, 0.0, 0.0, 0.0, 0.5, 1.0, 0.0, 1.0, 0.0, 1.0, 0.5, 1.0, 0.5, 0.0, 1.0, 0.0, 1.0, 0.0, 0.5, 0.0, 1.0, 0.0, 1.0, 0.5, 1.0, 0.5, 1.0, 0.0, 0.0, 1.0, 0.0, 0.5, 0.0, 0.5, 0.0, 1.0, 1.0, 0.5, 1.0, 1.0, 1.0, 1.0, 1.0, 0.5, 0.0, 0.5, 0.0, 0.0, 0.0, 0.0, 0.0, 0.5, 1.0, 1.0, 0.5, 1.0, 0.5, 1.0, 1.0, 1.0, 0.5, 0.5, 0.5, 1.0, 1.0, 1.0, 1.0, 0.5, 0.0, 0.5, 0.0, 1.0, 0.5, 1.0, 0.5, 0.5, 0.0, 0.0, 0.0, 0.5, 0.5, 0.5, 0.5, 0.0, 0.5, 0.0, 0.5, 0.5, 1.0, 0.5, 1.0, 0.0, 0.5, 0.5, 1.0, 0.5, 1.0, 1.0, 0.5, 1.0, 0.0, 0.5, 0.5, 0.5, 0.5, 1.0, 0.0, 1.0, 0.0, 0.0, 0.5, 0.0, 0.5, 0.5, 0.0, 0.5, 0.5, 0.0, 1.0, 0.0, 1.0, 0.5, 0.5, 0.5, 0.0, 0.0, 0.5, 0.0, 0.5, 0.0, 0.0, 0.0, 0.5, 1.0, 0.0, 1.0, 0.0, 1.0, 0.5, 1.0, 0.5, 0.0, 1.0, 0.0, 1.0, 0.0, 0.5, 0.0, 1.0, 0.0, 1.0, 0.5, 1.0, 0.5, 1.0, 0.0, 0.0, 1.0, 0.0, 0.5, 0.0, 0.5, 0.0, 1.0, 1.0, 0.5, 1.0, 1.0, 1.0, 1.0, 1.0, 0.5, 0.0, 0.5, 0.0, 0.0, 0.0, 0.0, 0.0, 0.5, 1.0, 1.0, 0.5, 1.0, 0.5, 1.0, 1.0, 1.0, 0.5, 0.5, 0.5, 1.0, 1.0, 1.0, 1.0, 0.5, 0.0, 0.5, 0.0, 1.0, 0.5, 1.0, 0.5, 0.5, 0.0, 0.0, 0.0, 0.5, 0.5, 0.5, 0.5, 0.0, 0.5, 0.0, 0.5, 0.5, 1.0, 0.5, 1.0, 0.0, 0.5, 0.5, 1.0, 0.5, 1.0, 1.0, 0.5, 1.0, 0.0, 0.5, 0.5, 0.5, 0.5, 1.0, 0.0, 1.0, 0.0, 0.0, 0.5, 0.0, 0.5, 0.5, 0.0, 0.5, 0.5, 0.0, 1.0, 0.0, 1.0, 0.5, 0.5, 0.5, 0.0, 0.0, 0.5, 0.0, 0.5, 0.0, 0.0, 0.0, 0.5, 1.0, 0.0, 1.0, 0.0, 1.0, 0.5, 1.0, 0.5, 0.0, 1.0, 0.0, 1.0, 0.0, 0.5, 0.0, 1.0, 0.0, 1.0, 0.5, 1.0, 0.5, 1.0, 0.0, 0.0, 1.0, 0.0, 0.5, 0.0, 0.5, 0.0, 1.0, 1.0, 0.5, 1.0, 1.0, 1.0, 1.0, 1.0, 0.5, 0.0, 0.5, 0.0, 0.0, 0.0, 0.0, 0.0, 0.5, 1.0, 1.0, 0.5, 1.0, 0.5, 1.0, 1.0, 1.0, 0.5, 0.5, 0.5, 1.0, 1.0, 1.0, 1.0, 0.5, 0.0, 0.5, 0.0, 1.0, 0.5, 1.0, 0.5, 0.5, 0.0, 0.0, 0.0, 0.5, 0.5, 0.5, 0.5, 0.0, 0.5, 0.0, 0.5, 0.5, 1.0, 0.5, 1.0, 0.0, 0.5, 0.5, 1.0, 0.5, 1.0, 1.0, 0.5, 1.0, 0.0, 0.5, 0.5, 0.5, 0.5, 1.0, 0.0, 1.0, 0.0, 0.0, 0.5, 0.0, 0.5, 0.5, 0.0, 0.5, 0.5, 0.0, 1.0, 0.0, 1.0, 0.5, 0.5, 0.5, 0.0, 0.0, 0.5, 0.0, 0.5, 0.0, 0.0, 0.0, 0.5, 1.0, 0.0, 1.0, 0.0, 1.0, 0.5, 1.0, 0.5, 0.0, 1.0, 0.0, 1.0, 0.0, 0.5, 0.0, 1.0, 0.0, 1.0, 0.5, 1.0, 0.5, 1.0, 0.0, 0.0, 1.0, 0.0, 0.5, 0.0, 0.5, 0.0, 1.0, 1.0, 0.5, 1.0, 1.0, 1.0, 1.0, 1.0, 0.5, 0.0, 0.5, 0.0, 0.0, 0.0, 0.0, 0.0, 0.5, 1.0, 1.0, 0.5, 1.0, 0.5, 1.0, 1.0, 1.0, 0.5, 0.5, 0.5, 1.0, 1.0, 1.0, 1.0, 0.5, 0.0, 0.5, 0.0, 1.0, 0.5, 1.0, 0.5, 0.5, 0.0, 0.0, 0.0, 0.5, 0.5, 0.5, 0.5, 0.0, 0.5, 0.0, 0.5, 0.5, 1.0, 0.5, 1.0, 0.0, 0.5, 0.5, 1.0, 0.5, 1.0, 1.0, 0.5, 1.0, 0.0, 0.5, 0.5, 0.5, 0.5, 1.0, 0.0, 1.0, 0.0, 0.0, 0.5, 0.0, 0.5, 0.5, 0.0, 0.5, 0.5, 0.0, 1.0, 0.0, 1.0, 0.5, 0.5, 0.5, 0.0, 0.0, 0.5, 0.0, 0.5, 0.0, 0.0, 0.0, 0.5, 1.0, 0.0, 1.0, 0.0, 1.0, 0.5, 1.0, 0.5, 0.0, 1.0, 0.0, 1.0, 0.0, 0.5, 0.0, 1.0, 0.0, 1.0, 0.5, 1.0, 0.5, 1.0, 0.0, 0.0, 1.0, 0.0, 0.5, 0.0, 0.5, 0.0, 1.0, 1.0, 0.5, 1.0, 1.0, 1.0, 1.0, 1.0, 0.5, 0.0, 0.5, 0.0, 0.0, 0.0, 0.0, 0.0, 0.5, 1.0, 1.0, 0.5, 1.0, 0.5, 1.0, 1.0, 1.0, 0.5, 0.5, 0.5, 1.0, 1.0, 1.0, 1.0, 0.5, 0.0, 0.5, 0.0, 1.0, 0.5, 1.0, 0.5, 0.5, 0.0, 0.0, 0.0, 0.5, 0.5, 0.5, 0.5, 0.0, 0.5, 0.0, 0.5, 0.5, 1.0, 0.5, 1.0, 0.0, 0.5, 0.5, 1.0, 0.5, 1.0, 1.0, 0.5, 1.0, 0.0, 0.5, 0.5, 0.5, 0.5, 1.0, 0.0, 1.0, 0.0, 0.0, 0.5, 0.0, 0.5, 0.5, 0.0, 0.5, 0.5, 0.0, 1.0, 0.0, 1.0, 0.5, 0.5, 0.5, 0.0, 0.0, 0.5, 0.0, 0.5, 0.0, 0.0, 0.0, 0.5, 1.0, 0.0, 1.0, 0.0, 1.0, 0.5, 1.0, 0.5, 0.0, 1.0, 0.0, 1.0, 0.0, 0.5, 0.0, 1.0, 0.0, 1.0, 0.5, 1.0, 0.5, 1.0, 0.0, 0.0, 1.0, 0.0, 0.5, 0.0, 0.5, 0.0, 1.0, 1.0, 0.5, 1.0, 1.0, 1.0, 1.0, 1.0, 0.5, 0.0, 0.5, 0.0, 0.0, 0.0, 0.0, 0.0, 0.5, 1.0, 1.0, 0.5, 1.0, 0.5, 1.0, 1.0, 1.0, 0.5, 0.5, 0.5, 1.0, 1.0, 1.0, 1.0, 0.5, 0.0, 0.5, 0.0, 1.0, 0.5, 1.0, 0.5, 0.5, 0.0, 0.0, 0.0, 0.5, 0.5, 0.5, 0.5, 0.0, 0.5, 0.0, 0.5, 0.5, 1.0, 0.5, 1.0, 0.0, 0.5, 0.5, 1.0, 0.5, 1.0, 1.0, 0.5, 1.0, 0.0, 0.5, 0.5, 0.5, 0.5, 1.0, 0.0, 1.0, 0.0, 0.0, 0.5, 0.0, 0.5, 0.5, 0.0, 0.5, 0.5, 0.0, 1.0, 0.0, 1.0, 0.5, 0.5, 0.5, 0.0, 0.0, 0.5, 0.0, 0.5, 0.0, 0.0, 0.0, 0.5, 1.0, 0.0, 1.0, 0.0, 1.0, 0.5, 1.0, 0.5, 0.0, 1.0, 0.0, 1.0, 0.0, 0.5, 0.0, 1.0, 0.0, 1.0, 0.5, 1.0, 0.5, 1.0, 0.0, 0.0, 1.0, 0.0, 0.5, 0.0, 0.5, 0.0, 1.0, 1.0, 0.5, 1.0, 1.0, 1.0, 1.0, 1.0, 0.5, 0.0, 0.5, 0.0, 0.0, 0.0, 0.0, 0.0, 0.5, 1.0, 1.0, 0.5, 1.0, 0.5, 1.0, 1.0, 1.0, 0.5, 0.5, 0.5, 1.0, 1.0, 1.0, 1.0, 0.5, 0.0, 0.5, 0.0, 1.0, 0.5, 1.0, 0.5, 0.5, 0.0, 0.0, 0.0, 0.5, 0.5, 0.5, 0.5, 0.0, 0.5, 0.0, 0.5, 0.5, 1.0, 0.5, 1.0, 0.0, 0.5, 0.5, 1.0, 0.5, 1.0, 1.0, 0.5, 1.0, 0.0, 0.5, 0.5, 0.5, 0.5, 1.0, 0.0, 1.0, 0.0, 0.0, 0.5, 0.0, 0.5, 0.5, 0.0, 0.5, 0.5, 0.0, 1.0, 0.0, 1.0, 0.5, 0.5, 0.5, 0.0, 0.0, 0.5, 0.0, 0.5, 0.0, 0.0, 0.0, 0.5, 1.0, 0.0, 1.0, 0.0, 1.0, 0.5, 1.0, 0.5, 0.0, 1.0, 0.0, 1.0, 0.0, 0.5, 0.0, 1.0, 0.0, 1.0, 0.5, 1.0, 0.5, 1.0, 0.0, 0.0, 1.0, 0.0, 0.5, 0.0, 0.5, 0.0, 1.0, 1.0, 0.5, 1.0, 1.0, 1.0, 1.0, 1.0, 0.5, 0.0, 0.5, 0.0, 0.0, 0.0, 0.0, 0.0, 0.5, 1.0, 1.0, 0.5, 1.0, 0.5, 1.0, 1.0, 1.0, 0.5, 0.5, 0.5, 1.0, 1.0, 1.0, 1.0, 0.5, 0.0, 0.5, 0.0, 1.0, 0.5, 1.0, 0.5, 0.5, 0.0, 0.0, 0.0, 0.5, 0.5, 0.5, 0.5, 0.0, 0.5, 0.0, 0.5, 0.5, 1.0, 0.5, 1.0, 0.0, 0.5, 0.5, 1.0, 0.5, 1.0, 1.0, 0.5, 1.0, 0.0, 0.5, 0.5, 0.5, 0.5, 1.0, 0.0, 1.0, 0.0, 0.0, 0.5, 0.0, 0.5, 0.5, 0.0, 0.5, 0.5, 0.0, 1.0, 0.0, 1.0, 0.5, 0.5, 0.5, 0.0, 0.0, 0.5, 0.0, 0.5, 0.0, 0.0, 0.0, 0.5, 1.0, 0.0, 1.0, 0.0, 1.0, 0.5, 1.0, 0.5, 0.0, 1.0, 0.0, 1.0, 0.0, 0.5, 0.0, 1.0, 0.0, 1.0, 0.5, 1.0, 0.5, 1.0, 0.0, 0.0, 1.0, 0.0, 0.5, 0.0, 0.5, 0.0, 1.0, 1.0, 0.5, 1.0, 1.0, 1.0, 1.0, 1.0, 0.5, 0.0, 0.5, 0.0, 0.0, 0.0, 0.0, 0.0, 0.5, 1.0, 1.0, 0.5, 1.0, 0.5, 1.0, 1.0, 1.0, 0.5, 0.5, 0.5, 1.0, 1.0, 1.0, 1.0, 0.5, 0.0, 0.5, 0.0, 1.0, 0.5, 1.0, 0.5, 0.5, 0.0, 0.0, 0.0, 0.5, 0.5, 0.5, 0.5, 0.0, 0.5, 0.0, 0.5, 0.5, 1.0, 0.5, 1.0, 0.0, 0.5, 0.5, 1.0, 0.5, 1.0, 1.0, 0.5, 1.0, 0.0, 0.5, 0.5, 0.5, 0.5, 1.0, 0.0, 1.0, 0.0, 0.0, 0.5, 0.0, 0.5, 0.5, 0.0, 0.5, 0.5, 0.0, 1.0, 0.0, 1.0, 0.5, 0.5, 0.5, 0.0, 0.0, 0.5, 0.0, 0.5, 0.0, 0.0, 0.0, 0.5, 1.0, 0.0, 1.0, 0.0, 1.0, 0.5, 1.0, 0.5, 0.0, 1.0, 0.0, 1.0, 0.0, 0.5, 0.0, 1.0, 0.0, 1.0, 0.5, 1.0, 0.5, 1.0, 0.0, 0.0, 1.0, 0.0, 0.5, 0.0, 0.5, 0.0, 1.0, 1.0, 0.5, 1.0, 1.0, 1.0, 1.0, 1.0, 0.5, 0.0, 0.5, 0.0, 0.0, 0.0, 0.0, 0.0, 0.5, 1.0, 1.0, 0.5, 1.0, 0.5, 1.0, 1.0, 1.0, 0.5, 0.5, 0.5, 1.0, 1.0, 1.0, 1.0, 0.5, 0.0, 0.5, 0.0, 1.0, 0.5, 1.0, 0.5, 0.5, 0.0, 0.0, 0.0, 0.5, 0.5, 0.5, 0.5, 0.0, 0.5, 0.0, 0.5, 0.5, 1.0, 0.5, 1.0, 0.0, 0.5, 0.5, 1.0, 0.5, 1.0, 1.0, 0.5, 1.0, 0.0, 0.5, 0.5, 0.5, 0.5, 1.0, 0.0, 1.0, 0.0, 0.0, 0.5, 0.0, 0.5, 0.5, 0.0, 0.5, 0.5, 0.0, 1.0, 0.0, 1.0, 0.5, 0.5, 0.5, 0.0, 0.0, 0.5, 0.0, 0.5, 0.0, 0.0, 0.0, 0.5, 1.0, 0.0, 1.0, 0.0, 1.0, 0.5, 1.0, 0.5, 0.0, 1.0, 0.0, 1.0, 0.0, 0.5, 0.0, 1.0, 0.0, 1.0, 0.5, 1.0, 0.5, 1.0, 0.0, 0.0, 1.0, 0.0, 0.5, 0.0, 0.5, 0.0, 1.0, 1.0, 0.5, 1.0, 1.0, 1.0, 1.0, 1.0, 0.5, 0.0, 0.5, 0.0, 0.0, 0.0, 0.0, 0.0, 0.5, 1.0, 1.0, 0.5, 1.0, 0.5, 1.0, 1.0, 1.0, 0.5, 0.5, 0.5, 1.0, 1.0, 1.0, 1.0, 0.5, 0.0, 0.5, 0.0, 1.0, 0.5, 1.0, 0.5, 0.5, 0.0, 0.0, 0.0, 0.5, 0.5, 0.5, 0.5, 0.0, 0.5, 0.0, 0.5, 0.5, 1.0, 0.5, 1.0, 0.0, 0.5, 0.5, 1.0, 0.5, 1.0, 1.0, 0.5, 1.0, 0.0, 0.5, 0.5, 0.5, 0.5, 1.0, 0.0, 1.0, 0.0, 0.0, 0.5, 0.0, 0.5, 0.5, 0.0, 0.5, 0.5, 0.0, 1.0, 0.0, 1.0, 0.5, 0.5, 0.5, 0.0, 0.0, 0.5, 0.0, 0.5, 0.0, 0.0, 0.0, 0.5, 1.0, 0.0, 1.0, 0.0, 1.0, 0.5, 1.0, 0.5, 0.0, 1.0, 0.0, 1.0, 0.0, 0.5, 0.0, 1.0, 0.0, 1.0, 0.5, 1.0, 0.5, 1.0, 0.0, 0.0, 1.0, 0.0, 0.5, 0.0, 0.5, 0.0, 1.0, 1.0, 0.5, 1.0, 1.0, 1.0, 1.0, 1.0, 0.5, 0.0, 0.5, 0.0, 0.0, 0.0, 0.0, 0.0, 0.5, 1.0, 1.0, 0.5, 1.0, 0.5, 1.0, 1.0, 1.0, 0.5, 0.5, 0.5, 1.0, 1.0, 1.0, 1.0, 0.5, 0.0, 0.5, 0.0, 1.0, 0.5, 1.0, 0.5, 0.5, 0.0, 0.0, 0.0, 0.5, 0.5, 0.5, 0.5, 0.0, 0.5, 0.0, 0.5, 0.5, 1.0, 0.5, 1.0, 0.0, 0.5, 0.5, 1.0, 0.5, 1.0, 1.0, 0.5, 1.0, 0.0, 0.5, 0.5, 0.5, 0.5, 1.0, 0.0, 1.0, 0.0, 0.0, 0.5, 0.0, 0.5, 0.5, 0.0, 0.5, 0.5, 0.0, 1.0, 0.0, 1.0, 0.5, 0.5, 0.5, 0.0, 0.0, 0.5, 0.0, 0.5, 0.0, 0.0, 0.0, 0.5, 1.0, 0.0, 1.0, 0.0, 1.0, 0.5, 1.0, 0.5, 0.0, 1.0, 0.0, 1.0, 0.0, 0.5, 0.0, 1.0, 0.0, 1.0, 0.5, 1.0, 0.5, 1.0, 0.0, 0.0, 1.0, 0.0, 0.5, 0.0, 0.5, 0.0, 1.0, 1.0, 0.5, 1.0, 1.0, 1.0, 1.0, 1.0, 0.5, 0.0, 0.5, 0.0, 0.0, 0.0, 0.0, 0.0, 0.5, 1.0, 1.0, 0.5, 1.0, 0.5, 1.0, 1.0, 1.0])
me_plane_008.materials.append(mat_material_002)
me_plane_008.materials.append(mat_material_003)
me_plane_008.update()
me_plane_015 = bpy.data.meshes.new('Plane.015')
me_plane_015.from_pydata([(-0.4207, -0.4207, -3.119), (0.4207, -0.4207, -3.119), (-0.4207, 0.4207, -3.119), (0.4207, 0.4207, -3.119), (-0.5607, 0.0, -3.119), (0.0, -0.5607, -3.119), (0.5607, 0.0, -3.119), (0.0, 0.5607, -3.119), (0.0, 0.0, -3.119), (-1.131, 0.0, 1.401), (-0.8485, -0.8485, 1.401), (2.257e-09, -1.131, 1.401), (0.8485, -0.8485, 1.401), (1.131, 0.0, 1.401), (0.8485, 0.8485, 1.401), (2.257e-09, 1.131, 1.401), (-0.8485, 0.8485, 1.401), (0.0, 0.0, 3.016), (-0.01627, -0.994, -3.023), (0.2571, -0.4724, -2.422), (-0.4343, -0.3592, -3.384), (-0.1609, 0.1624, -2.783), (-0.2707, -0.7634, -3.303), (0.1899, -0.8388, -2.663), (0.09353, -0.06822, -2.503), (-0.3671, 0.007209, -3.143), (-0.0886, -0.4158, -2.903), (-4.094, -2.091, -1.211), (-3.58, -2.556, -0.6451), (-3.165, -2.243, 0.08202), (-3.029, -1.504, 0.567), (-3.359, -0.6888, 0.4047), (-3.872, -0.2236, -0.1609), (-4.288, -0.5367, -0.888), (-4.424, -1.276, -1.373), (-5.025, -1.738, 0.4898), (0.02424, -0.3429, -2.912), (0.0974, -1.108, -3.254), (0.7722, -0.4386, -2.538), (0.8454, -1.204, -2.881), (0.3861, -0.2635, -2.668), (-0.06359, -0.7094, -3.145), (0.4836, -1.283, -3.125), (0.9332, -0.837, -2.648), (0.4348, -0.7732, -2.896), (-1.696, -1.557, 1.172), (-2.426, -1.717, 0.681), (-2.603, -2.456, 0.2101), (-2.278, -3.259, -0.0104), (-1.5, -3.613, 0.2511), (-0.7698, -3.453, 0.7425), (-0.5926, -2.713, 1.213), (-0.9173, -1.91, 1.434), (-2.324, -3.231, 2.0), (-0.4933, -0.6837, -3.254), (-0.2761, -1.232, -2.655), (0.197, -0.2313, -3.09), (0.4142, -0.78, -2.491), (-0.1843, -0.3662, -3.272), (-0.4995, -1.033, -2.982), (0.1052, -1.097, -2.473), (0.4204, -0.4304, -2.763), (-0.03956, -0.7318, -2.873), (-2.638, 2.422, -0.6331), (-3.261, 1.781, -0.5971), (-3.274, 1.076, -0.04722), (-2.823, 0.6747, 0.6126), (-2.054, 0.9468, 0.9791), (-1.431, 1.587, 0.9431), (-1.418, 2.292, 0.3932), (-1.869, 2.694, -0.2666), (-3.17, 2.547, 1.261)], [(12, 17), (14, 17), (16, 17), (30, 35), (32, 35), (34, 35), (48, 53), (50, 53), (52, 53), (66, 71), (68, 71), (70, 71)], [(8, 7, 3, 6), (4, 2, 7, 8), (0, 4, 8, 5), (5, 8, 6, 1), (17, 13, 14, 15), (9, 17, 15, 16), (10, 11, 17, 9), (11, 12, 13, 17), (0, 5, 11, 10), (7, 2, 16, 15), (5, 1, 12, 11), (1, 6, 13, 12), (2, 4, 9, 16), (6, 3, 14, 13), (4, 0, 10, 9), (3, 7, 15, 14), (26, 25, 21, 24), (22, 20, 25, 26), (18, 22, 26, 23), (23, 26, 24, 19), (35, 31, 32, 33), (27, 35, 33, 34), (28, 29, 35, 27), (29, 30, 31, 35), (18, 23, 29, 28), (25, 20, 34, 33), (23, 19, 30, 29), (19, 24, 31, 30), (20, 22, 27, 34), (24, 21, 32, 31), (22, 18, 28, 27), (21, 25, 33, 32), (44, 43, 39, 42), (40, 38, 43, 44), (36, 40, 44, 41), (41, 44, 42, 37), (53, 49, 50, 51), (45, 53, 51, 52), (46, 47, 53, 45), (47, 48, 49, 53), (36, 41, 47, 46), (43, 38, 52, 51), (41, 37, 48, 47), (37, 42, 49, 48), (38, 40, 45, 52), (42, 39, 50, 49), (40, 36, 46, 45), (39, 43, 51, 50), (62, 61, 57, 60), (58, 56, 61, 62), (54, 58, 62, 59), (59, 62, 60, 55), (71, 67, 68, 69), (63, 71, 69, 70), (64, 65, 71, 63), (65, 66, 67, 71), (54, 59, 65, 64), (61, 56, 70, 69), (59, 55, 66, 65), (55, 60, 67, 66), (56, 58, 63, 70), (60, 57, 68, 67), (58, 54, 64, 63), (57, 61, 69, 68)])
me_plane_015.polygons.foreach_set('material_index', [0, 0, 0, 0, 0, 0, 1, 0, 0, 0, 0, 0, 0, 0, 0, 0, 0, 0, 0, 0, 0, 0, 1, 0, 0, 0, 0, 1, 0, 0, 0, 0, 0, 0, 0, 0, 0, 0, 0, 1, 0, 0, 0, 0, 0, 0, 0, 0, 0, 0, 0, 0, 0, 0, 0, 1, 0, 0, 0, 0, 0, 0, 0, 0])
_uv = me_plane_015.uv_layers.new(name='UVMap')
_uv.uv.foreach_set('vector', [0.5, 0.5, 0.5, 1.0, 1.0, 1.0, 1.0, 0.5, 0.0, 0.5, 0.0, 1.0, 0.5, 1.0, 0.5, 0.5, 0.0, 0.0, 0.0, 0.5, 0.5, 0.5, 0.5, 0.0, 0.5, 0.0, 0.5, 0.5, 1.0, 0.5, 1.0, 0.0, 0.5, 0.5, 1.0, 0.5, 1.0, 1.0, 0.5, 1.0, 0.0, 0.5, 0.5, 0.5, 0.5, 1.0, 0.0, 1.0, 0.0, 0.0, 0.5, 0.0, 0.5, 0.5, 0.0, 0.5, 0.5, 0.0, 1.0, 0.0, 1.0, 0.5, 0.5, 0.5, 0.0, 0.0, 0.5, 0.0, 0.5, 0.0, 0.0, 0.0, 0.5, 1.0, 0.0, 1.0, 0.0, 1.0, 0.5, 1.0, 0.5, 0.0, 1.0, 0.0, 1.0, 0.0, 0.5, 0.0, 1.0, 0.0, 1.0, 0.5, 1.0, 0.5, 1.0, 0.0, 0.0, 1.0, 0.0, 0.5, 0.0, 0.5, 0.0, 1.0, 1.0, 0.5, 1.0, 1.0, 1.0, 1.0, 1.0, 0.5, 0.0, 0.5, 0.0, 0.0, 0.0, 0.0, 0.0, 0.5, 1.0, 1.0, 0.5, 1.0, 0.5, 1.0, 1.0, 1.0, 0.5, 0.5, 0.5, 1.0, 1.0, 1.0, 1.0, 0.5, 0.0, 0.5, 0.0, 1.0, 0.5, 1.0, 0.5, 0.5, 0.0, 0.0, 0.0, 0.5, 0.5, 0.5, 0.5, 0.0, 0.5, 0.0, 0.5, 0.5, 1.0, 0.5, 1.0, 0.0, 0.5, 0.5, 1.0, 0.5, 1.0, 1.0, 0.5, 1.0, 0.0, 0.5, 0.5, 0.5, 0.5, 1.0, 0.0, 1.0, 0.0, 0.0, 0.5, 0.0, 0.5, 0.5, 0.0, 0.5, 0.5, 0.0, 1.0, 0.0, 1.0, 0.5, 0.5, 0.5, 0.0, 0.0, 0.5, 0.0, 0.5, 0.0, 0.0, 0.0, 0.5, 1.0, 0.0, 1.0, 0.0, 1.0, 0.5, 1.0, 0.5, 0.0, 1.0, 0.0, 1.0, 0.0, 0.5, 0.0, 1.0, 0.0, 1.0, 0.5, 1.0, 0.5, 1.0, 0.0, 0.0, 1.0, 0.0, 0.5, 0.0, 0.5, 0.0, 1.0, 1.0, 0.5, 1.0, 1.0, 1.0, 1.0, 1.0, 0.5, 0.0, 0.5, 0.0, 0.0, 0.0, 0.0, 0.0, 0.5, 1.0, 1.0, 0.5, 1.0, 0.5, 1.0, 1.0, 1.0, 0.5, 0.5, 0.5, 1.0, 1.0, 1.0, 1.0, 0.5, 0.0, 0.5, 0.0, 1.0, 0.5, 1.0, 0.5, 0.5, 0.0, 0.0, 0.0, 0.5, 0.5, 0.5, 0.5, 0.0, 0.5, 0.0, 0.5, 0.5, 1.0, 0.5, 1.0, 0.0, 0.5, 0.5, 1.0, 0.5, 1.0, 1.0, 0.5, 1.0, 0.0, 0.5, 0.5, 0.5, 0.5, 1.0, 0.0, 1.0, 0.0, 0.0, 0.5, 0.0, 0.5, 0.5, 0.0, 0.5, 0.5, 0.0, 1.0, 0.0, 1.0, 0.5, 0.5, 0.5, 0.0, 0.0, 0.5, 0.0, 0.5, 0.0, 0.0, 0.0, 0.5, 1.0, 0.0, 1.0, 0.0, 1.0, 0.5, 1.0, 0.5, 0.0, 1.0, 0.0, 1.0, 0.0, 0.5, 0.0, 1.0, 0.0, 1.0, 0.5, 1.0, 0.5, 1.0, 0.0, 0.0, 1.0, 0.0, 0.5, 0.0, 0.5, 0.0, 1.0, 1.0, 0.5, 1.0, 1.0, 1.0, 1.0, 1.0, 0.5, 0.0, 0.5, 0.0, 0.0, 0.0, 0.0, 0.0, 0.5, 1.0, 1.0, 0.5, 1.0, 0.5, 1.0, 1.0, 1.0, 0.5, 0.5, 0.5, 1.0, 1.0, 1.0, 1.0, 0.5, 0.0, 0.5, 0.0, 1.0, 0.5, 1.0, 0.5, 0.5, 0.0, 0.0, 0.0, 0.5, 0.5, 0.5, 0.5, 0.0, 0.5, 0.0, 0.5, 0.5, 1.0, 0.5, 1.0, 0.0, 0.5, 0.5, 1.0, 0.5, 1.0, 1.0, 0.5, 1.0, 0.0, 0.5, 0.5, 0.5, 0.5, 1.0, 0.0, 1.0, 0.0, 0.0, 0.5, 0.0, 0.5, 0.5, 0.0, 0.5, 0.5, 0.0, 1.0, 0.0, 1.0, 0.5, 0.5, 0.5, 0.0, 0.0, 0.5, 0.0, 0.5, 0.0, 0.0, 0.0, 0.5, 1.0, 0.0, 1.0, 0.0, 1.0, 0.5, 1.0, 0.5, 0.0, 1.0, 0.0, 1.0, 0.0, 0.5, 0.0, 1.0, 0.0, 1.0, 0.5, 1.0, 0.5, 1.0, 0.0, 0.0, 1.0, 0.0, 0.5, 0.0, 0.5, 0.0, 1.0, 1.0, 0.5, 1.0, 1.0, 1.0, 1.0, 1.0, 0.5, 0.0, 0.5, 0.0, 0.0, 0.0, 0.0, 0.0, 0.5, 1.0, 1.0, 0.5, 1.0, 0.5, 1.0, 1.0, 1.0])
me_plane_015.materials.append(mat_material)
me_plane_015.materials.append(mat_material_001)
me_plane_015.update()

# ---- objects
ob_camera = bpy.data.objects.new('Camera', cam_camera)
ob_spot = bpy.data.objects.new('Spot', light_spot_001)
ob_plane = bpy.data.objects.new('Plane', me_plane)
ob_plane_005 = bpy.data.objects.new('Plane.005', me_plane_005)
ob_plane_004 = bpy.data.objects.new('Plane.004', me_plane_008)
ob_plane_012 = bpy.data.objects.new('Plane.012', me_plane_015)

# ---- transforms, parenting, visibility, modifiers, constraints
ob_camera.location = (0.27, -1.674, 2.878)
ob_camera.rotation_euler = (0.7854, 0.0, 0.0)
ob_camera.lock_rotations_4d = False
ob_camera.empty_display_type = 'ARROWS'
ob_camera.color = (0.0, 0.0, 0.0, 0.0)
ob_camera.display_type = 'WIRE'
ob_camera.lineart.crease_threshold = 0.0
ob_spot.location = (-3.326, -5.492, 6.105)
ob_spot.rotation_euler = (-0.5242, -0.6951, -4.445)
ob_plane.location = (0.5214, 1.447, -0.2324)
ob_plane.scale = (3.343, 3.343, 3.343)
ob_plane.is_shadow_catcher = True
ob_plane_005.location = (7.627, 0.6757, 0.3741)
ob_plane_005.rotation_euler = (-0.1898, -0.5486, 0.4712)
ob_plane_005.scale = (0.2327, 0.2327, 0.2327)
ob_plane_004.location = (0.2112, 0.1403, -0.1376)
ob_plane_004.rotation_euler = (0.02351, 0.4389, -0.3136)
ob_plane_004.scale = (0.05404, 0.05404, 0.05404)
ob_plane_012.location = (0.2841, 0.8258, -0.03223)
ob_plane_012.rotation_euler = (0.02351, 0.4389, -0.3136)
ob_plane_012.scale = (0.06278, 0.06278, 0.06278)

# ---- collection membership
col_collection.objects.link(ob_camera)
col_collection.objects.link(ob_spot)
col_collection.objects.link(ob_plane)
col_collection.objects.link(ob_plane_005)
col_collection.objects.link(ob_plane_004)
col_collection.objects.link(ob_plane_012)

# ---- scene / render settings (as saved in the file)
scene.camera = ob_camera
scene.frame_start = 1; scene.frame_end = 250; scene.frame_set(5)
scene.render.engine = 'CYCLES'
scene.render.image_settings.color_depth = '16'
scene.render.image_settings.compression = 0
scene.render.resolution_x = 135
scene.render.resolution_y = 135
scene.render.film_transparent = True
scene.render.simplify_gpencil_antialiasing = False
scene.cycles.samples = 200
scene.cycles.sampling_pattern = 'TABULATED_SOBOL'
scene.cycles.adaptive_threshold = 0.001
scene.cycles.pixel_filter_type = 'BOX'
bpy.context.view_layer.update()
